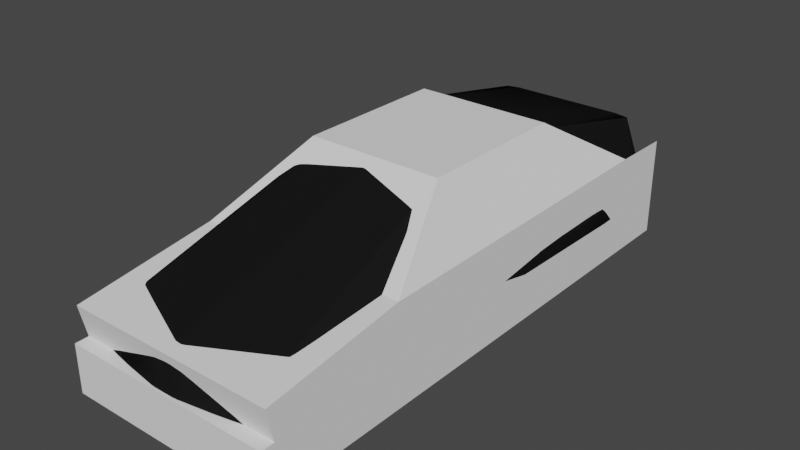 # Source: phys.blend  (saved by Blender 2.90.8; exported with 4.5.12 LTS)
import bpy
from mathutils import Matrix  # noqa: F401  (used for matrix-valued properties, if any)

bpy.ops.wm.read_factory_settings(use_empty=True)
scene = bpy.context.scene
scene.name = 'accent_black'

# ---- collections
col_ext_phys = bpy.data.collections.new('ext_phys'); scene.collection.children.link(col_ext_phys)
col_phys = bpy.data.collections.new('phys'); scene.collection.children.link(col_phys)

# ---- materials (node trees are filled in below, after node groups)
mat_phys = bpy.data.materials.new('phys')
mat_phys.use_transparent_shadow = False
mat_phys.diffuse_color = (0.01002, 0.01002, 0.01002, 1.0)
mat_phys.roughness = 0.5985

# ---- material node trees

# ---- world
world_world = bpy.data.worlds.new('World'); scene.world = world_world
world_world.use_nodes = True; world_world.node_tree.nodes.clear()
_N = world_world.node_tree.nodes; _L = world_world.node_tree.links
n0 = _N.new('ShaderNodeOutputWorld'); n0.name = 'World Output'; n0.location = (300, 300)
n1 = _N.new('ShaderNodeBackground'); n1.name = 'Background'; n1.location = (10, 300)
n1.inputs[0].default_value = (0.05088, 0.05088, 0.05088, 1.0)
_L.new(n1.outputs[0], n0.inputs[0])
n0.is_active_output = True
world_world.color = (0.05088, 0.05088, 0.05088)
world_world.use_sun_shadow = False
world_world.sun_shadow_jitter_overblur = 0.0

# ---- meshes
me_ext_phys = bpy.data.meshes.new('ext_phys')
me_ext_phys.from_pydata([(-21.53, 12.87, 44.36), (21.87, -12.46, 42.66), (21.64, -8.088, 43.43), (21.52, -6.603, 43.67), (21.61, -11.42, 43.22), (21.63, 12.59, 44.22), (21.52, 13.02, 44.39), (30.28, 6.021, 23.02), (12.62, 8.832, 46.38), (13.19, 9.732, 46.35), (-12.07, 8.759, 46.24), (-12.86, -5.402, 46.01), (22.44, 31.59, 42.24), (21.68, 16.95, 44.17), (21.59, 17.4, 44.3), (19.44, -15.52, 43.73), (19.07, -14.66, 43.93), (-18.95, -14.64, 44.14), (-17.86, -14.25, 44.48), (-19.49, -15.59, 43.67), (-19.34, -15.62, 43.72), (-21.69, 16.95, 44.17), (-1.021, 40.25, 44.11), (-21.57, 31.18, 43.98), (21.82, -13.82, 42.48), (21.41, -9.481, 43.66), (21.3, 14.07, 44.71), (21.26, -7.296, 43.92), (0.4853, -10.83, 46.81), (-0.4939, -10.87, 46.82), (22.43, 34.48, 41.88), (21.58, 31.28, 43.94), (21.26, 29.02, 44.66), (21.22, 28.28, 44.73), (21.4, 28.33, 44.48), (21.43, 29.08, 44.39), (-21.26, 29.02, 44.66), (-21.23, 28.28, 44.73), (-21.4, 28.33, 44.48), (-21.43, 29.08, 44.39), (-21.4, -9.533, 43.69), (-21.16, -2.259, 44.51), (-21.29, 14.16, 44.75), (-21.17, 22.23, 44.91), (-21.27, -11.46, 43.81), (17.0, 37.97, -0.2231), (17.47, 71.6, 1.164), (15.06, 79.73, 2.552), (18.23, 79.73, 2.552), (16.15, 79.94, 2.675), (15.79, 79.59, 2.452), (18.37, 79.25, 2.48), (17.53, 79.35, 2.452), (24.45, -81.94, 10.5), (-24.45, -81.94, 10.5), (-0.8196, -83.2, 20.98), (-4.646, -82.92, 21.04), (0.8168, -83.2, 20.98), (4.643, -82.92, 21.04), (16.98, -83.44, 9.323), (17.03, -83.46, 9.492), (16.87, -83.62, 10.75), (16.12, -83.73, 12.14), (5.517, -85.27, 12.31), (18.72, -83.21, 12.21), (4.294, -85.37, 12.76), (3.274, -85.46, 12.76), (-3.277, -85.46, 12.76), (-5.52, -85.27, 12.31), (-4.296, -85.37, 12.76), (-28.88, -79.36, 12.68), (-27.28, -81.34, 12.08), (-28.27, -80.27, 12.18), (-31.46, -68.82, 12.49), (-31.18, -70.59, 12.03), (-31.22, -70.54, 10.87), (-27.88, -80.89, 9.365), (-27.08, -81.37, 11.02), (-16.99, -83.44, 9.323), (-17.04, -83.46, 9.492), (-16.87, -83.62, 10.75), (-18.72, -83.21, 12.21), (-16.12, -83.73, 12.14), (31.22, -70.54, 10.87), (28.65, -79.34, 8.851), (27.88, -80.89, 9.365), (26.94, -81.28, 9.312), (28.88, -79.36, 12.68), (26.2, -81.6, 12.18), (27.08, -81.37, 11.02), (27.27, -81.34, 12.08), (28.26, -80.27, 12.18), (31.17, -70.59, 12.03), (31.46, -68.84, 12.46), (-26.21, -81.6, 12.18), (-26.94, -81.28, 9.312), (-28.65, -79.34, 8.851), (-26.8, -25.72, 32.05), (26.64, -25.45, 32.25), (27.97, 77.05, 23.28), (27.05, 74.14, 26.78), (28.34, 76.65, 23.5), (32.26, 35.97, 16.69), (32.26, 48.78, 17.29), (31.88, 55.22, 15.14), (16.29, -4.776, 45.67), (14.71, -5.522, 46.01), (-18.11, -12.17, 45.02), (-32.05, 60.56, 19.73), (-32.12, 60.13, 20.0), (-32.04, 55.96, 21.58), (-31.97, 55.42, 21.82), (-31.91, 55.9, 21.97), (-32.02, 60.16, 18.13), (26.79, -78.29, 19.23), (26.05, -78.66, 20.41), (25.43, -78.9, 21.0), (25.07, -79.06, 21.13), (21.05, 29.1, 44.81), (21.1, 29.39, 44.75), (-31.16, 62.5, 22.46), (-32.17, 54.08, 20.95), (-32.33, 54.75, 19.14), (-31.73, 60.73, 21.83), (-31.75, 60.14, 21.9), (-32.32, 55.29, 17.66), (-26.44, -75.34, 21.82), (-25.69, -74.07, 23.42), (-25.41, -77.7, 22.35), (-25.3, -78.4, 21.9), (-25.43, -78.9, 21.0), (-26.05, -78.66, 20.41), (-25.06, -79.03, 21.17), (-31.04, -60.88, 19.29), (-31.04, -53.01, 19.9), (21.08, 31.31, 44.5), (28.93, 75.43, 23.09), (29.08, 75.09, 22.81), (29.66, 74.13, 17.49), (31.14, 24.02, 4.832), (30.95, -52.99, 19.96), (30.87, -61.07, 19.36), (26.47, -75.48, 21.72), (25.28, -78.43, 21.87), (25.41, -77.55, 22.4), (-26.79, -78.29, 19.23), (-21.06, 29.1, 44.81), (-21.11, 29.39, 44.75), (-21.08, 31.31, 44.5), (-16.51, 33.04, 45.48), (-19.7, 32.95, 45.09), (12.06, 32.99, 45.74), (19.5, 32.82, 45.07), (-28.93, 75.43, 23.09), (-29.08, 75.09, 22.81), (-29.71, 74.11, 17.74), (-28.44, 76.61, 23.39), (-27.96, 76.99, 23.45), (-32.28, 37.35, 17.01), (-27.36, 75.96, 26.21), (-32.37, 50.87, 16.92), (-31.14, 24.02, 4.832), (-26.27, 21.77, 1.56), (-16.07, 81.33, 10.61), (-17.13, 81.14, 9.253), (-17.18, 81.16, 9.396), (-17.17, 81.28, 10.47), (-17.06, 81.3, 10.61), (17.17, 81.16, 9.396), (17.12, 81.14, 9.253), (16.09, 81.17, 9.256), (16.04, 81.2, 9.451), (17.05, 81.3, 10.61), (17.17, 81.28, 10.47), (15.81, 81.33, 10.47), (15.99, 81.34, 10.67), (17.82, 81.23, 10.55), (13.25, 81.21, 9.48), (27.33, 75.7, 2.943), (30.47, 58.99, 2.595), (26.68, 76.76, 3.348), (28.15, 74.95, 3.234), (32.02, 56.09, 12.47), (28.16, 79.62, 12.43), (-32.03, 56.09, 12.47), (-28.49, 77.47, 13.21), (-16.01, 81.18, 9.228), (-14.4, 81.32, 10.96), (-15.81, 81.33, 10.47), (-16.05, 81.34, 10.66), (-17.62, 81.25, 10.68), (-26.1, 80.27, 10.78), (28.1, 77.96, 8.511), (26.59, 79.49, 8.286), (-25.51, 76.72, 3.354), (-23.26, 77.18, 3.041), (-27.65, 75.61, 2.982), (-30.43, 58.99, 2.636), (-31.37, 59.25, 10.73), (26.03, 80.32, 10.85), (31.39, 59.23, 10.72), (16.59, -78.89, 22.74), (24.95, -77.68, 22.42), (-31.14, -69.84, 1.708), (-31.11, -69.81, 1.116), (4.893, -85.33, 9.111), (4.895, -85.47, 10.81), (4.954, -85.36, 9.22), (4.952, -85.46, 10.95), (-4.957, -85.33, 9.111), (-4.955, -85.47, 10.81), (-4.895, -85.36, 9.22), (-4.897, -85.46, 10.95), (-0.03216, -85.7, 9.111), (-0.03024, -85.84, 10.81), (0.0294, -85.74, 9.22), (0.02747, -85.84, 10.95), (31.11, -69.81, 1.116), (-17.11, -78.53, 22.82), (-24.87, -77.86, 22.36), (2.319, -81.66, 22.77), (16.96, -83.59, 10.59), (16.81, -83.62, 10.63), (15.8, -83.8, 10.63), (15.72, -83.81, 10.51), (15.67, -83.71, 9.531), (15.76, -83.67, 9.373), (-0.001389, -82.39, 2.513), (-16.96, -83.59, 10.59), (-16.81, -83.62, 10.63), (-15.8, -83.8, 10.63), (-15.73, -83.81, 10.51), (-15.68, -83.71, 9.531), (-15.76, -83.67, 9.373), (31.14, -69.84, 1.708), (-26.51, 79.62, 8.336), (-27.92, 78.06, 8.379), (-0.4855, -81.76, 22.82), (0.6392, -81.75, 22.83), (-30.6, -69.36, 0.5024), (-24.63, -76.09, 0.3116), (-22.08, -79.83, 0.3535), (-28.66, -78.1, 0.338), (-29.8, -73.47, 0.2939), (17.65, 79.81, 35.31), (18.39, 79.81, 35.11), (-18.39, 79.87, 35.19), (-17.65, 79.78, 35.3), (22.03, -76.23, 0.3157), (-22.08, 79.38, 35.06), (30.6, -69.36, 0.5024), (22.08, 79.38, 35.06), (-30.15, -73.12, 0.388), (-21.68, -80.12, 0.4567), (-27.6, -79.86, 0.4512), (29.8, -73.47, 0.2939), (28.66, -78.1, 0.3381), (24.89, -79.89, 0.3555), (21.71, -80.14, 0.4456), (27.6, -79.86, 0.4512), (30.15, -73.12, 0.388), (0.3997, -79.26, 23.98), (1.569, -80.25, 23.59), (1.244, -80.33, 23.58), (1.023, -79.38, 23.91), (-1.42, -80.77, 23.35), (-1.351, -80.18, 23.62), (-0.9813, -79.4, 23.9), (-28.74, 76.42, 20.79), (28.76, 76.38, 20.83)], [], [(10, 11, 29, 8), (32, 33, 34, 35), (244, 251, 245), (61, 62, 223, 222), (206, 207, 208), (62, 208, 207, 223), (47, 49, 50, 195), (100, 30, 137, 136), (42, 43, 21, 0), (71, 77, 94), (254, 95, 77, 76), (88, 89, 90), (132, 130, 71, 94), (113, 109, 108), (132, 129, 130), (208, 66, 214, 206), (169, 48, 49, 170), (241, 253, 254), (99, 183, 199, 251), (143, 117, 116), (86, 259, 85, 89), (233, 78, 254, 209), (195, 194, 235, 164), (110, 111, 112), (126, 128, 127), (83, 92, 93, 87), (75, 74, 73), (195, 196, 194), (155, 113, 108, 109), (226, 59, 60, 224), (33, 118, 26, 14), (216, 214, 66, 67), (118, 9, 8, 106), (93, 92, 83), (214, 210, 211, 215), (55, 237, 56), (175, 187, 246, 244), (238, 265, 237), (115, 91, 87, 114), (93, 83, 234, 102), (189, 167, 246, 187), (260, 256, 248, 255), (46, 45, 197, 196), (9, 151, 8), (246, 190, 191, 249), (220, 201, 202, 262), (171, 174, 173, 168), (73, 122, 158, 160), (186, 165, 166, 188), (101, 136, 137, 269), (174, 188, 175), (26, 105, 27, 3), (189, 187, 175), (163, 167, 189), (143, 202, 201, 220), (29, 11, 107, 18), (159, 153, 123, 120), (112, 124, 109, 110), (257, 241, 240, 256), (76, 96, 242, 254), (168, 199, 169), (261, 28, 29, 267), (64, 62, 61, 88), (156, 157, 191, 185), (48, 51, 46, 52), (60, 59, 259, 86), (174, 171, 177, 188), (10, 43, 107, 11), (182, 139, 179, 200), (207, 205, 259, 226), (8, 29, 28, 106), (103, 104, 137), (12, 7, 103), (19, 44, 127, 20), (167, 166, 190, 246), (38, 39, 112, 21), (158, 122, 160), (70, 75, 203, 252), (131, 145, 70, 72), (141, 114, 87, 93), (144, 115, 114, 142), (176, 173, 172, 245), (222, 223, 221, 61), (109, 113, 184, 125), (58, 220, 238, 57), (263, 261, 267, 266), (71, 72, 76, 77), (109, 125, 122), (178, 179, 45, 46), (113, 198, 184), (79, 95, 254, 78), (91, 90, 89, 85), (59, 226, 259), (161, 204, 184), (166, 165, 191, 190), (260, 255, 250, 217), (252, 203, 204), (149, 247, 249, 150), (41, 0, 97, 40), (206, 214, 215, 207), (214, 216, 67, 212), (171, 168, 169, 170), (242, 252, 243, 240), (10, 149, 150, 43), (22, 244, 247, 149), (243, 239, 197, 162), (156, 153, 159, 249), (147, 146, 150, 148), (101, 269, 183, 99), (145, 126, 133), (258, 227, 254, 253), (56, 237, 129, 132), (143, 116, 115, 144), (243, 252, 204, 239), (68, 69, 82), (111, 110, 134, 97), (228, 54, 95, 79), (97, 134, 133), (209, 213, 215, 211), (241, 254, 242, 240), (23, 148, 249, 124), (124, 123, 109), (157, 156, 249, 191), (199, 193, 48, 169), (103, 102, 182, 104), (32, 35, 31, 135), (264, 262, 28, 261), (262, 202, 15, 28), (54, 94, 77, 95), (2, 25, 15, 4), (87, 260, 234, 83), (204, 203, 160, 184), (137, 104, 182, 138), (37, 38, 21, 43), (243, 162, 45, 255), (101, 99, 251), (236, 196, 197, 198), (268, 185, 155, 154), (45, 162, 197), (140, 102, 103, 7), (50, 46, 196, 195), (16, 106, 28, 15), (87, 84, 256, 260), (85, 84, 87, 91), (49, 47, 195, 164), (12, 103, 137, 30), (26, 118, 106, 105), (258, 253, 241, 257), (31, 12, 30), (183, 192, 193, 199), (183, 269, 137, 138), (34, 13, 12), (81, 82, 132, 94), (170, 49, 177, 171), (225, 224, 207, 226), (98, 140, 7), (173, 174, 175, 172), (5, 2, 98, 13), (141, 142, 114), (220, 262, 263, 238), (1, 98, 2, 4), (48, 52, 50, 49), (0, 21, 97), (144, 24, 15, 202), (127, 44, 133, 126), (248, 240, 243, 255), (40, 97, 133, 44), (1, 4, 15, 24), (223, 224, 60, 221), (215, 213, 205, 207), (105, 106, 16, 27), (112, 111, 97, 21), (63, 65, 66, 208), (153, 154, 123), (118, 152, 151, 9), (192, 181, 180, 193), (39, 23, 124, 112), (18, 17, 128, 219), (185, 236, 155), (224, 225, 226), (146, 37, 43, 150), (128, 126, 145, 131), (125, 184, 160, 122), (224, 223, 207), (154, 155, 109, 123), (212, 67, 69, 68), (143, 220, 58, 117), (13, 14, 26, 6), (250, 255, 45), (138, 200, 179, 181), (212, 210, 214), (156, 268, 154, 153), (249, 120, 123, 124), (230, 229, 79, 231), (85, 259, 256, 84), (262, 264, 261, 263), (138, 181, 192, 183), (212, 68, 82, 210), (144, 142, 24), (90, 91, 115, 116), (146, 147, 36, 37), (35, 34, 12, 31), (75, 73, 160, 203), (129, 219, 128), (117, 88, 90, 116), (143, 144, 202), (24, 142, 141, 1), (259, 227, 258, 257), (237, 265, 219, 129), (3, 6, 26), (135, 31, 251, 152), (217, 250, 45, 179), (134, 110, 121, 133), (42, 0, 41), (119, 32, 135), (17, 20, 127, 128), (164, 235, 191, 165), (163, 189, 175, 188), (197, 239, 204, 161), (61, 221, 53, 88), (6, 5, 13), (57, 238, 237, 55), (186, 49, 164, 165), (62, 65, 63, 208), (119, 135, 152, 118), (159, 120, 249), (81, 94, 80, 82), (80, 94, 54, 228), (148, 150, 249), (42, 41, 107, 43), (152, 251, 244, 151), (55, 67, 66, 57), (139, 182, 217, 179), (80, 229, 230, 82), (156, 185, 268), (71, 130, 131, 72), (74, 75, 70, 73), (218, 219, 265, 266), (210, 82, 230, 211), (211, 232, 233, 209), (107, 41, 40, 44), (247, 244, 246, 249), (50, 52, 46), (98, 7, 12, 13), (51, 178, 46), (238, 263, 266, 265), (197, 161, 184, 198), (178, 180, 181, 179), (228, 79, 229, 80), (248, 256, 240), (178, 51, 48, 180), (141, 93, 102, 140), (22, 149, 151, 244), (234, 217, 182, 102), (98, 1, 141, 140), (79, 78, 233, 232), (53, 221, 60, 86), (62, 117, 58, 65), (76, 72, 70, 96), (30, 100, 251, 31), (213, 209, 254, 227), (218, 18, 219), (67, 55, 56, 69), (177, 49, 186, 188), (266, 267, 29), (151, 149, 10, 8), (231, 232, 211, 230), (133, 121, 122, 73), (53, 86, 89, 88), (245, 172, 175, 244), (242, 96, 70, 252), (168, 173, 176, 199), (36, 147, 148), (3, 27, 25, 2), (32, 119, 118, 33), (176, 245, 251, 199), (2, 5, 6, 3), (266, 29, 18, 218), (129, 128, 131, 130), (155, 236, 198, 113), (193, 180, 48), (188, 166, 167, 163), (138, 182, 200), (36, 148, 23, 39), (27, 16, 15, 25), (259, 205, 213, 227), (234, 260, 217), (136, 101, 251, 100), (38, 37, 36, 39), (259, 257, 256), (33, 14, 13, 34), (235, 194, 196, 236), (107, 44, 17, 18), (110, 109, 122, 121), (185, 191, 235, 236), (232, 231, 79), (82, 69, 56, 132), (19, 20, 17, 44), (62, 64, 88, 117), (70, 145, 133, 73), (65, 58, 57, 66)])
me_ext_phys.polygons.foreach_set('use_smooth', [1, 1, 1, 0, 1, 0, 1, 0, 1, 1, 1, 1, 1, 1, 1, 0, 0, 1, 0, 1, 1, 0, 1, 1, 1, 1, 1, 1, 1, 1, 0, 1, 1, 1, 1, 1, 0, 1, 1, 1, 0, 1, 0, 1, 1, 1, 1, 0, 1, 1, 0, 1, 1, 1, 1, 0, 0, 1, 1, 1, 1, 0, 1, 1, 1, 1, 1, 1, 0, 1, 0, 1, 0, 0, 1, 1, 1, 0, 1, 0, 1, 1, 1, 1, 1, 1, 1, 1, 1, 1, 0, 1, 0, 0, 1, 1, 1, 1, 0, 1, 1, 1, 1, 1, 1, 0, 1, 1, 0, 1, 1, 0, 1, 1, 1, 1, 0, 1, 1, 1, 0, 1, 1, 1, 1, 1, 0, 0, 1, 1, 0, 1, 0, 1, 0, 1, 1, 0, 0, 1, 0, 0, 0, 1, 0, 0, 0, 1, 1, 1, 0, 1, 1, 0, 1, 0, 0, 1, 1, 1, 1, 1, 0, 0, 0, 1, 1, 1, 1, 1, 1, 1, 1, 1, 0, 1, 0, 1, 0, 1, 0, 1, 1, 1, 0, 0, 0, 1, 0, 0, 1, 1, 1, 1, 0, 1, 0, 1, 1, 1, 1, 1, 1, 1, 1, 1, 1, 1, 1, 1, 0, 0, 0, 1, 1, 0, 1, 0, 0, 0, 1, 1, 0, 1, 1, 0, 1, 0, 0, 1, 1, 0, 0, 1, 0, 1, 1, 1, 0, 1, 1, 1, 0, 0, 0, 1, 0, 1, 1, 1, 1, 1, 1, 1, 0, 1, 0, 0, 1, 0, 0, 1, 1, 0, 1, 1, 1, 1, 1, 0, 0, 1, 1, 1, 1, 1, 1, 0, 1, 1, 0, 1, 1, 0, 1, 0, 1, 1, 1, 1, 1, 1, 1, 1, 1, 1, 0, 1, 1, 0, 0])
_k = set([(5, 6), (13, 14), (17, 18), (32, 35), (33, 34), (36, 39), (37, 38), (99, 101), (102, 103), (103, 104), (111, 112), (114, 115), (115, 116), (116, 117), (117, 143), (118, 119), (127, 128), (128, 129), (129, 132), (130, 131), (130, 132), (131, 145), (133, 134), (136, 137), (140, 141), (143, 144), (146, 147), (153, 154), (156, 157), (158, 160), (178, 179), (180, 181), (195, 196), (196, 197), (203, 204), (205, 207), (206, 208), (207, 208), (209, 211), (210, 212), (213, 215), (214, 216), (217, 234), (237, 238), (240, 248), (241, 257), (243, 252), (244, 245), (255, 260), (256, 257)])
me_ext_phys.attributes.new('sharp_edge', 'BOOLEAN', 'EDGE').data.foreach_set('value', [ (min(e.vertices), max(e.vertices)) in _k for e in me_ext_phys.edges])
_uv = me_ext_phys.uv_layers.new(name='UVMap')
_uv.uv.foreach_set('vector', [0.5778, 1.702, 0.7191, 1.688, 0.0, 0.0, 0.566, 1.704, -2.328, 1.833, -2.301, 1.835, -2.3, 1.827, -2.327, 1.825, 0.5251, 1.99, 0.5303, 1.976, 0.5213, 1.991, 0.0, 0.0, 0.0, 0.0, 0.2329, 1.056, 0.2402, 1.056, 0.1633, 1.042, 0.1629, 1.054, 0.1629, 1.042, 0.0, 0.0, 0.1629, 1.042, 0.1629, 1.054, 0.2329, 1.056, 0.3014, 1.517, 0.0, 0.0, 0.3481, 1.517, 0.0, 0.0, 0.0, 0.0, 0.0, 0.0, 0.9235, 1.77, 0.9249, 1.771, -1.913, 1.837, -2.152, 1.841, 0.0, 0.0, 0.0, 0.0, 0.4104, 1.014, 0.4103, 1.02, 0.4063, 1.013, 0.8609, 1.144, 0.4089, 1.031, 0.4103, 1.02, 0.4152, 1.031, 0.0933, 1.013, 0.0893, 1.02, 0.0892, 1.014, 0.9337, 1.975, 0.9326, 1.972, 0.4104, 1.014, 0.4063, 1.013, 0.0225, 1.88, 0.0212, 1.892, 0.0208, 1.89, 0.9337, 1.975, 0.9269, 1.977, 0.9326, 1.972, 0.1629, 1.042, 0.0, 0.0, 0.1816, 1.042, 0.1633, 1.042, 0.411, 1.127, 0.0, 0.0, 0.0, 0.0, 0.4183, 1.127, 0.8446, 1.131, 0.8429, 1.134, 0.8609, 1.144, 0.9354, 1.775, 0.0, 0.0, 0.0, 0.0, 0.5303, 1.976, 0.0291, 1.783, 0.0224, 1.78, 0.0235, 1.778, 0.0907, 1.03, 0.0, 0.0, 0.0845, 1.031, 0.0893, 1.02, 0.0, 0.0, 0.0, 0.0, 0.8609, 1.144, 0.0, 0.0, 0.4815, 1.104, 0.4852, 1.107, 0.4805, 1.151, 0.4297, 1.127, 0.0506, 1.902, 0.051, 1.903, 0.0494, 1.904, 0.9217, 1.974, 0.9236, 1.978, 0.903, 1.981, 0.0137, 1.024, 0.0112, 1.018, 0.0027, 1.015, 0.0794, 1.01, 0.486, 1.024, 0.4884, 1.018, 0.4969, 1.015, 0.4815, 1.104, 0.4852, 1.105, 0.4852, 1.107, 0.0, 0.0, 0.0225, 1.88, 0.0208, 1.89, 0.0212, 1.892, 0.0, 0.0, 0.151, 1.028, 0.0, 0.0, 0.2327, 1.056, 0.0, 0.0, 0.0, 0.0, 0.0, 0.0, 0.5345, 1.644, 0.1812, 1.042, 0.1816, 1.042, 0.0, 0.0, 0.0, 0.0, 0.0, 0.0, 0.3078, 1.49, 0.566, 1.704, 0.4124, 1.495, 0.0027, 1.015, 0.0112, 1.018, 0.0137, 1.024, 0.1816, 1.042, 0.1724, 1.054, 0.0, 0.0, 0.1812, 1.055, 0.4511, 1.941, 0.0, 0.0, 0.0808, 1.952, 0.0, 0.0, 0.4104, 1.167, 0.005, 1.841, 0.5251, 1.99, 0.8071, 1.413, 0.1624, 1.503, 0.4368, 1.178, 0.0252, 1.773, 0.0838, 1.013, 0.0, 0.0, 0.0263, 1.762, 0.0027, 1.015, 0.0137, 1.024, 0.0, 0.0, 0.0, 0.0, 0.0, 0.0, 0.4297, 1.135, 0.005, 1.841, 0.4104, 1.167, 0.8938, 1.432, 0.802, 1.352, 0.7334, 1.423, 0.897, 1.431, 0.0, 0.0, 0.0, 0.0, 0.6302, 1.138, 0.6508, 1.019, 0.3078, 1.49, 0.0, 0.0, 0.566, 1.704, 0.5213, 1.991, 0.4217, 1.164, 0.0, 0.0, 0.5303, 1.976, 0.8079, 1.414, 0.7891, 1.527, 0.7844, 1.556, 0.0, 0.0, 0.4186, 1.128, 0.2294, 1.163, 0.4108, 1.135, 0.4107, 1.128, 0.0, 0.0, 0.1476, 1.931, 0.2578, 1.912, 0.1779, 1.916, 0.0, 0.0, 0.4299, 1.128, 0.4299, 1.135, 0.0, 0.0, 0.9333, 1.774, 0.9249, 1.771, 0.9235, 1.77, 0.0, 0.0, 0.0, 0.0, 0.0, 0.0, 0.0, 0.0, 0.0, 0.0, 0.4214, 1.502, -1.216, 1.812, 0.7459, 1.621, 0.4141, 1.164, 0.4104, 1.167, 0.0, 0.0, 0.4223, 1.135, 0.4297, 1.135, 0.0, 0.0, 0.0291, 1.783, 0.7844, 1.556, 0.7891, 1.527, 0.8079, 1.414, 0.0, 0.0, 0.0, 0.0, 0.4466, 1.303, 0.7904, 1.64, 0.0, 0.0, 0.0, 0.0, 0.117, 1.948, 0.0963, 1.956, 0.0494, 1.904, 0.1188, 1.948, 0.0, 0.0, 0.0506, 1.902, 0.7516, 1.315, 0.7523, 1.537, 0.7341, 1.645, 0.8579, 1.279, 0.4152, 1.031, 0.4196, 1.035, 0.8952, 1.174, 0.8609, 1.144, 0.4107, 1.128, 0.0, 0.0, 0.411, 1.127, 0.7201, 1.961, 0.0, 0.0, 0.0, 0.0, 0.3026, 1.893, 0.142, 1.011, 0.1459, 1.012, 0.0, 0.0, 0.0933, 1.013, 0.0228, 1.969, 0.0207, 1.969, 0.4823, 1.166, 0.0, 0.0, 0.2936, 1.517, 0.2936, 1.517, 0.0, 0.0, 0.247, 1.517, 0.1506, 1.028, 0.151, 1.028, 0.0, 0.0, 0.0907, 1.03, 0.2294, 1.163, 0.4186, 1.128, 0.229, 1.156, 0.0, 0.0, 0.5778, 1.702, 0.0, 0.0, 0.4466, 1.303, 0.0, 0.0, 0.0191, 1.153, 0.0, 0.0, 0.0488, 1.062, 0.0291, 1.118, 0.1633, 1.055, 0.1633, 1.054, 0.0, 0.0, 0.0, 0.0, 0.0, 0.0, 0.0, 0.0, 0.0, 0.0, 0.0, 0.0, 0.7782, 1.722, 0.7988, 1.71, 0.9235, 1.77, 0.0, 0.0, 0.0, 0.0, 0.0, 0.0, 0.7956, 1.626, 0.0, 0.0, 0.903, 1.981, 0.797, 1.624, 0.4297, 1.135, 0.4299, 1.135, 0.4217, 1.164, 0.5213, 1.991, -2.3, 1.827, -2.327, 1.825, 0.0, 0.0, 0.0, 0.0, 0.2578, 1.912, 0.1476, 1.931, 0.1779, 1.916, 0.0, 0.0, 0.0, 0.0, 0.0501, 1.275, 0.0, 0.0, 0.9309, 1.967, 0.9298, 1.957, 0.4202, 1.01, 0.4159, 1.013, 0.0, 0.0, 0.0263, 1.762, 0.1571, 1.084, 0.0964, 1.044, 0.0325, 1.784, 0.0252, 1.773, 0.0263, 1.762, 0.0344, 1.78, 0.2208, 1.163, 0.4108, 1.135, 0.411, 1.135, 0.5213, 1.991, 0.2402, 1.056, 0.2329, 1.056, 0.2404, 1.056, 0.0, 0.0, 0.0212, 1.892, 0.0225, 1.88, 0.0, 0.0, 0.1444, 1.922, 0.9192, 1.952, 0.8079, 1.414, 0.8071, 1.413, 0.0, 0.0, 0.9846, 1.655, 0.7201, 1.961, 0.3026, 1.893, 0.1682, 1.649, 0.4104, 1.014, 0.4159, 1.013, 0.4152, 1.031, 0.4103, 1.02, 0.0, 0.0, 0.1444, 1.922, 0.1476, 1.931, 0.1578, 1.104, 0.0, 0.0, 0.0, 0.0, 0.0, 0.0, 0.0225, 1.88, 0.6138, 1.118, 0.6235, 1.153, 0.349, 1.028, 0.4089, 1.031, 0.8609, 1.144, 0.3486, 1.028, 0.0838, 1.013, 0.0892, 1.014, 0.0893, 1.02, 0.0845, 1.031, 0.151, 1.028, 0.0, 0.0, 0.0, 0.0, 0.0, 0.0, 0.0, 0.0, 0.0, 0.0, 0.4299, 1.135, 0.4299, 1.128, 0.4823, 1.166, 0.4217, 1.164, 0.8938, 1.432, 0.897, 1.431, 0.0, 0.0, 0.0, 0.0, 0.0, 0.0, 0.0501, 1.275, 0.049, 1.273, 0.1674, 1.303, 0.5251, 1.99, 0.0, 0.0, 0.1686, 1.296, -1.393, 1.83, 0.0, 0.0, 0.0, 0.0, -1.218, 1.805, 0.1633, 1.042, 0.1816, 1.042, 0.1812, 1.055, 0.0, 0.0, 0.1816, 1.042, 0.1812, 1.042, 0.0, 0.0, 0.1728, 1.054, 0.4186, 1.128, 0.4107, 1.128, 0.411, 1.127, 0.4183, 1.127, 0.8952, 1.174, 0.9311, 1.327, 0.8493, 1.721, 0.7341, 1.645, 0.5778, 1.702, 0.1674, 1.303, 0.0, 0.0, 0.0, 0.0, 0.0, 0.0, 0.0, 0.0, 0.5251, 1.99, 0.1674, 1.303, 0.0, 0.0, 0.0, 0.0, 0.6302, 1.138, 0.0, 0.0, 0.0228, 1.969, 0.0312, 1.965, 0.029, 1.989, 0.5303, 1.976, 0.0993, 1.535, 0.0994, 1.535, 0.0, 0.0, 0.0, 0.0, 0.9333, 1.774, 0.0, 0.0, 0.0, 0.0, 0.9354, 1.775, 0.9298, 1.957, 0.9217, 1.974, 0.8235, 1.934, 0.8055, 1.239, 0.0, 0.0, 0.8609, 1.144, 0.8429, 1.134, 0.0808, 1.952, 0.0, 0.0, 0.9269, 1.977, 0.9337, 1.975, 0.0291, 1.783, 0.0235, 1.778, 0.0252, 1.773, 0.0325, 1.784, 0.9343, 1.326, 0.0, 0.0, 0.0, 0.0, 0.0, 0.0, 0.2758, 1.007, 0.2749, 1.003, 0.3537, 1.012, 0.051, 1.903, 0.0506, 1.902, 0.7844, 1.934, 0.0, 0.0, 0.2209, 1.056, 0.0, 0.0, 0.4089, 1.031, 0.349, 1.028, 0.0, 0.0, 0.7844, 1.934, 0.8235, 1.934, 0.1724, 1.042, 0.0, 0.0, 0.1812, 1.055, 0.0, 0.0, 0.8446, 1.131, 0.8609, 1.144, 0.8027, 1.574, 0.7341, 1.645, 0.0, 0.0, 0.0, 0.0, 0.0, 0.0, 0.1188, 1.948, 0.1188, 1.948, 0.117, 1.948, 0.0, 0.0, 0.0207, 1.969, 0.0228, 1.969, 0.5303, 1.976, 0.0, 0.0, 0.1605, 1.166, 0.1623, 1.151, 0.0, 0.0, 0.411, 1.127, 0.7782, 1.722, 0.6982, 1.718, 0.0191, 1.153, 0.7988, 1.71, -2.328, 1.833, -2.327, 1.825, 0.0, 0.0, 0.0, 0.0, 0.8611, 1.899, 0.0, 0.0, 0.0, 0.0, 0.7201, 1.961, 0.0, 0.0, 0.0, 0.0, 0.7956, 1.626, 0.0, 0.0, 0.0, 0.0, 0.4063, 1.013, 0.4103, 1.02, 0.4089, 1.031, 0.7456, 1.617, 0.0, 0.0, 0.0, 0.0, 0.0, 0.0, 0.0, 0.0, 0.0, 0.0, 0.0, 0.0, 0.0137, 1.024, 0.049, 1.273, 0.0501, 1.275, 0.1779, 1.916, 0.0, 0.0, 0.9235, 1.77, 0.7988, 1.71, 0.0191, 1.153, 0.0, 0.0, -2.301, 1.835, 0.0, 0.0, 0.0, 0.0, -2.152, 1.841, 0.0, 0.0, 0.0, 0.0, 0.0, 0.0, 0.0, 0.0, 0.9333, 1.774, 0.9354, 1.775, 0.0, 0.0, 0.4852, 1.15, 0.6508, 1.019, 0.5942, 1.063, 0.6138, 1.118, 0.0, 0.0, 0.0, 0.0, 0.0, 0.0, 0.0, 0.0, 0.0, 0.0, 0.0, 0.0, 0.6302, 1.138, 0.0, 0.0, 0.6982, 1.718, 0.0, 0.0, 0.0, 0.0, 0.3481, 1.517, 0.0, 0.0, 0.6508, 1.019, 0.6543, 1.016, 0.7953, 1.625, 0.0, 0.0, 0.0, 0.0, 0.7956, 1.626, 0.0794, 1.01, 0.0801, 1.035, 0.8579, 1.279, 0.8938, 1.432, 0.0845, 1.031, 0.0801, 1.035, 0.0794, 1.01, 0.0838, 1.013, 0.0, 0.0, 0.0, 0.0, 0.0, 0.0, 0.4297, 1.127, 0.0, 0.0, 0.0, 0.0, 0.9235, 1.77, 0.0, 0.0, 0.0, 0.0, 0.0, 0.0, 0.4124, 1.495, 0.4214, 1.502, 0.8055, 1.239, 0.8429, 1.134, 0.8446, 1.131, 0.7516, 1.315, -2.384, 1.816, 0.0, 0.0, 0.0, 0.0, 0.0, 0.0, 0.1577, 1.149, 0.1623, 1.151, 0.1605, 1.166, 0.0, 0.0, 0.0, 0.0, 0.0, 0.0, 0.0, 0.0, -2.3, 1.827, 0.5348, 1.639, 0.3765, 1.606, 0.3576, 1.011, 0.3537, 1.012, 0.0, 0.0, 0.4063, 1.013, 0.4183, 1.127, 0.0, 0.0, 0.0, 0.0, 0.4186, 1.128, 0.2326, 1.049, 0.2327, 1.056, 0.0, 0.0, 0.0, 0.0, 0.0, 0.0, 0.0, 0.0, 0.0, 0.0, 0.4108, 1.135, 0.0, 0.0, 0.0, 0.0, 0.411, 1.135, 0.5367, 1.639, 0.7456, 1.617, 0.0, 0.0, 0.5348, 1.639, 0.1326, 1.74, 0.0344, 1.78, 0.0263, 1.762, 0.8079, 1.414, 0.0, 0.0, 0.9846, 1.655, 0.739, 1.181, 0.7697, 1.598, 0.0, 0.0, 0.7456, 1.617, 0.7614, 1.613, 0.2936, 1.517, 0.247, 1.517, 0.3481, 1.517, 0.3448, 1.517, 0.0, 0.0, 0.0, 0.0, 0.0, 0.0, 0.0, 0.0, 0.0, 0.0, 0.7956, 1.626, 0.0, 0.0, 0.903, 1.981, 0.0, 0.0, 0.8235, 1.934, 0.9217, 1.974, 0.7334, 1.423, 0.7341, 1.645, 0.8493, 1.721, 0.0, 0.0, -1.218, 1.805, 0.0, 0.0, 0.8235, 1.934, 0.0, 0.0, 0.7697, 1.598, 0.0, 0.0, 0.0, 0.0, 0.0, 0.0, 0.2329, 1.056, 0.2327, 1.056, 0.0, 0.0, 0.0, 0.0, 0.1812, 1.055, 0.1816, 1.055, 0.1633, 1.054, 0.1633, 1.055, 0.4214, 1.502, 0.4124, 1.495, 0.7953, 1.625, -1.216, 1.812, 0.1443, 1.947, 0.1455, 1.946, 0.0, 0.0, 0.0, 0.0, 0.2238, 1.007, 0.0, 0.0, 0.0, 0.0, 0.1629, 1.042, 0.0312, 1.965, 0.0326, 1.964, 0.117, 1.948, 0.0, 0.0, 0.1698, 1.525, 0.1675, 1.503, 0.3078, 1.49, 0.1577, 1.149, 0.1534, 1.107, 0.0, 0.0, 0.1623, 1.151, -2.327, 1.825, 0.0, 0.0, 0.1188, 1.948, 0.0494, 1.904, 0.7904, 1.64, 0.4614, 1.299, 0.9236, 1.978, 0.0, 0.0, 0.0, 0.0, 0.4852, 1.15, 0.0, 0.0, 0.2327, 1.056, 0.2326, 1.049, 0.2328, 1.049, 0.0, 0.0, 0.0, 0.0, 0.0, 0.0, 0.0, 0.0, 0.9236, 1.978, 0.9217, 1.974, 0.9298, 1.957, 0.9309, 1.967, 0.1444, 1.922, 0.0, 0.0, 0.1779, 1.916, 0.1476, 1.931, 0.2327, 1.056, 0.2329, 1.056, 0.0, 0.0, 0.0, 0.0, 0.0, 0.0, 0.0, 0.0, 0.117, 1.948, 0.1728, 1.054, 0.0, 0.0, 0.2749, 1.003, 0.2758, 1.007, 0.0291, 1.783, 0.8079, 1.414, 0.9192, 1.952, 0.0224, 1.78, 0.5348, 1.639, 0.5345, 1.644, 0.0, 0.0, 0.0, 0.0, 0.0, 0.0, 0.0, 0.0, 0.0, 0.0, 0.0, 0.0, 0.0291, 1.118, 0.0488, 1.062, 0.1534, 1.107, 0.1728, 1.054, 0.1724, 1.054, 0.1816, 1.042, 0.0228, 1.969, 0.0, 0.0, 0.0326, 1.964, 0.0312, 1.965, 0.0, 0.0, 0.0963, 1.956, 0.117, 1.948, 0.1188, 1.948, 0.2283, 1.057, 0.2211, 1.057, 0.0, 0.0, 0.2285, 1.056, 0.0845, 1.031, 0.0, 0.0, 0.8579, 1.279, 0.0801, 1.035, 0.0, 0.0, 0.8611, 1.899, 0.7201, 1.961, 0.9846, 1.655, 0.0, 0.0, 0.1534, 1.107, 0.1577, 1.149, 0.0, 0.0, 0.1728, 1.054, 0.2758, 1.007, 0.0, 0.0, 0.1724, 1.054, 0.0325, 1.784, 0.0344, 1.78, 0.0, 0.0, 0.0892, 1.014, 0.0838, 1.013, 0.0252, 1.773, 0.0235, 1.778, 0.0994, 1.535, 0.0993, 1.535, -2.328, 1.833, 0.0, 0.0, -2.327, 1.825, -2.3, 1.827, 0.0, 0.0, -2.384, 1.816, 0.486, 1.024, 0.0, 0.0, 0.1779, 1.916, 0.0501, 1.275, 0.9269, 1.977, 0.0, 0.0, 0.9236, 1.978, 0.0224, 1.78, 0.0933, 1.013, 0.0, 0.0, 0.0235, 1.778, 0.0291, 1.783, 0.0325, 1.784, 0.0, 0.0, 0.0, 0.0, 0.0344, 1.78, 0.1326, 1.74, 0.0, 0.0, 0.8236, 1.25, 0.0, 0.0, 0.8055, 1.239, 0.8073, 1.237, 0.4368, 1.178, 0.1624, 1.503, 0.0, 0.0, 0.9269, 1.977, 0.7459, 1.621, 0.5365, 1.644, 0.0, 0.0, 0.0, 0.0, 0.0, 0.0, 0.5303, 1.976, 0.1698, 1.525, 0.0, 0.0, 0.0, 0.0, 0.0, 0.0, 0.0, 0.0, 0.7844, 1.934, 0.0506, 1.902, 0.1478, 1.944, 0.0, 0.0, -1.913, 1.837, 0.0, 0.0, -1.393, 1.83, 0.0431, 1.535, -2.328, 1.833, 0.0529, 1.524, 0.0, 0.0, 0.0, 0.0, 0.903, 1.981, 0.9236, 1.978, 0.4297, 1.127, 0.4805, 1.151, 0.4823, 1.166, 0.4299, 1.128, 0.0, 0.0, 0.0, 0.0, 0.0, 0.0, 0.0, 0.0, 0.5942, 1.063, 0.0, 0.0, 0.0, 0.0, 0.0, 0.0, 0.0, 0.0, 0.0, 0.0, 0.0, 0.0, 0.0933, 1.013, 0.5365, 1.644, 0.5367, 1.639, 0.0, 0.0, 0.0, 0.0, 0.8071, 1.413, 0.0, 0.0, 0.4511, 1.941, 0.0, 0.0, 0.0, 0.0, 0.4297, 1.127, 0.4299, 1.128, 0.1459, 1.012, 0.0, 0.0, 0.2238, 1.007, 0.1629, 1.042, 0.0431, 1.535, 0.0, 0.0, 0.1698, 1.525, 0.0, 0.0, 0.0, 0.0, 0.0963, 1.956, 0.0, 0.0, 0.3576, 1.011, 0.4063, 1.013, 0.0, 0.0, 0.3537, 1.012, 0.0, 0.0, 0.4063, 1.013, 0.0, 0.0, 0.2209, 1.056, 0.0, 0.0, 0.0, 0.0, 0.0, 0.0, -1.913, 1.837, -1.393, 1.83, 0.4466, 1.303, -2.152, 1.841, 0.1698, 1.525, 0.5303, 1.976, 0.5251, 1.99, 0.0, 0.0, 0.4511, 1.941, 0.0, 0.0, 0.0, 0.0, 0.0, 0.0, 0.0, 0.0, 0.0191, 1.153, 0.0, 0.0, 0.0488, 1.062, 0.0, 0.0, 0.2211, 1.057, 0.0, 0.0, 0.0, 0.0, 0.0228, 1.969, 0.0, 0.0, 0.0, 0.0, 0.4104, 1.014, 0.9326, 1.972, 0.0, 0.0, 0.4159, 1.013, 0.4884, 1.018, 0.486, 1.024, 0.4202, 1.01, 0.4969, 1.015, 0.0, 0.0, 0.7844, 1.264, 0.1624, 1.503, 0.1682, 1.649, 0.1724, 1.054, 0.0, 0.0, 0.0, 0.0, 0.1728, 1.042, 0.1728, 1.042, 0.2286, 1.049, 0.0, 0.0, 0.0, 0.0, 0.4466, 1.303, -1.393, 1.83, -1.218, 1.805, -1.216, 1.812, 0.0049, 1.837, 0.0049, 1.837, 0.5213, 1.991, 0.5303, 1.976, 0.3481, 1.517, 0.0, 0.0, 0.0, 0.0, 0.0, 0.0, 0.0, 0.0, 0.3765, 1.606, 0.5348, 1.639, 0.2936, 1.517, 0.0, 0.0, 0.0, 0.0, 0.739, 1.181, 0.9846, 1.655, 0.1682, 1.649, 0.1624, 1.503, 0.5942, 1.063, 0.0, 0.0, 0.6235, 1.153, 0.6138, 1.118, 0.1578, 1.104, 0.1578, 1.106, 0.1534, 1.107, 0.0488, 1.062, 0.2209, 1.056, 0.0, 0.0, 0.2211, 1.057, 0.0, 0.0, 0.7334, 1.423, 0.802, 1.352, 0.7341, 1.645, 0.0, 0.0, 0.2936, 1.517, 0.0, 0.0, 0.1578, 1.106, 0.0, 0.0, 0.0, 0.0, 0.0, 0.0, 0.0, 0.0, 0.0, 0.0, 0.1674, 1.303, 0.0, 0.0, 0.0, 0.0, 0.5302, 1.193, 0.53, 1.191, 0.0191, 1.153, 0.0, 0.0, 0.0, 0.0, 0.0, 0.0, 0.1326, 1.74, 0.1717, 1.74, 0.349, 1.028, 0.3486, 1.028, 0.2284, 1.049, 0.2286, 1.049, 0.0, 0.0, 0.0, 0.0, 0.0, 0.0, 0.0907, 1.03, 0.0, 0.0, 0.0, 0.0, 0.9192, 1.952, 0.0, 0.0, 0.4152, 1.031, 0.4159, 1.013, 0.0, 0.0, 0.4196, 1.035, -2.441, 1.788, 0.0, 0.0, 0.5303, 1.976, -2.384, 1.816, 0.0, 0.0, 0.0, 0.0, 0.8609, 1.144, 0.0, 0.0, 0.7891, 1.293, 0.0, 0.0, 0.0, 0.0, 0.0, 0.0, 0.4511, 1.941, 0.0, 0.0, 0.2749, 1.003, 0.229, 1.156, 0.0, 0.0, 0.0, 0.0, 0.0, 0.0, 0.1682, 1.649, 0.3026, 1.893, 0.0, 0.0, 0.0, 0.0, 0.1674, 1.303, 0.5778, 1.702, 0.566, 1.704, 0.2285, 1.056, 0.2286, 1.049, 0.1728, 1.042, 0.2283, 1.057, 0.0, 0.0, 0.1478, 1.944, 0.1476, 1.931, 0.0, 0.0, 0.0, 0.0, 0.0907, 1.03, 0.0893, 1.02, 0.0933, 1.013, 0.5213, 1.991, 0.411, 1.135, 0.0, 0.0, 0.5251, 1.99, 0.8952, 1.174, 0.0, 0.0, 0.0, 0.0, 0.0, 0.0, 0.4107, 1.128, 0.4108, 1.135, 0.2208, 1.163, 0.1605, 1.166, -2.328, 1.833, 0.0993, 1.535, 0.0895, 1.524, 0.7459, 1.621, -1.216, 1.812, 0.0, 0.0, 0.7456, 1.617, -2.328, 1.833, 0.0431, 1.535, 0.0, 0.0, -2.301, 1.835, 0.2208, 1.163, 0.5213, 1.991, 0.5303, 1.976, 0.0, 0.0, 0.7456, 1.617, 0.5367, 1.639, 0.5365, 1.644, 0.7459, 1.621, 0.1682, 1.649, 0.0, 0.0, 0.0, 0.0, 0.0, 0.0, 0.9269, 1.977, 0.9236, 1.978, 0.9309, 1.967, 0.9326, 1.972, 0.0, 0.0, 0.4852, 1.15, 0.6138, 1.118, 0.0225, 1.88, 0.1623, 1.151, 0.0, 0.0, 0.0, 0.0, 0.0, 0.0, 0.4299, 1.135, 0.4297, 1.135, 0.0, 0.0, 0.0, 0.0, 0.0191, 1.153, 0.0291, 1.118, -2.328, 1.833, 0.0, 0.0, 0.0, 0.0, -2.327, 1.825, -1.216, 1.812, 0.7953, 1.625, 0.0, 0.0, -1.218, 1.805, 0.0, 0.0, 0.1633, 1.054, 0.0, 0.0, 0.0, 0.0, 0.5302, 1.193, 0.0, 0.0, 0.0, 0.0, 0.9249, 1.771, 0.9333, 1.774, 0.0, 0.0, 0.0, 0.0, -2.3, 1.827, -2.301, 1.835, -2.328, 1.833, -2.327, 1.825, 0.8236, 1.25, 0.8073, 1.237, 0.8579, 1.279, 0.0, 0.0, 0.5345, 1.644, 0.5348, 1.639, -2.3, 1.827, 0.4805, 1.151, 0.4852, 1.107, 0.6508, 1.019, 0.4852, 1.15, 0.4466, 1.303, 0.0, 0.0, 0.4614, 1.299, 0.7904, 1.64, 0.0506, 1.902, 0.0, 0.0, 0.1476, 1.931, 0.1478, 1.944, 0.0, 0.0, 0.4823, 1.166, 0.4805, 1.151, 0.4852, 1.15, 0.2286, 1.049, 0.2285, 1.056, 0.0, 0.0, 0.3537, 1.012, 0.2749, 1.003, 0.0, 0.0, 0.9337, 1.975, 0.7956, 1.626, 0.797, 1.624, 0.0, 0.0, 0.0, 0.0, 0.1459, 1.012, 0.142, 1.011, 0.0933, 1.013, 0.0224, 1.78, 0.4865, 1.084, 0.0, 0.0, 0.0, 0.0, 0.0, 0.0, 0.0, 0.0, 0.9192, 1.952, 0.5489, 1.941, 0.0, 0.0])
me_ext_phys.materials.append(mat_phys)
me_ext_phys.use_remesh_fix_poles = True
me_ext_phys.use_remesh_preserve_attributes = False
me_ext_phys.use_mirror_vertex_groups = False
me_ext_phys.update()
me_ext_phys.normals_split_custom_set([tuple(v) for v in zip(*[iter([-0.08225, 0.006639, 0.9966, -0.0987, 0.02264, 0.9949, -0.02322, 0.01554, 0.9996, 0.1139, 0.04779, 0.9923, 0.7456, 0.06412, 0.6633, 0.8095, 0.02861, 0.5865, 0.8356, 0.007076, 0.5493, 0.7987, 0.03186, 0.6009, -0.003494, 0.2914, 0.9566, -0.002325, 0.7257, 0.688, 0.0313, 0.962, 0.2712, 0.1667, -0.986, 0.00961, 0.1667, -0.986, 0.00961, 0.2346, -0.9712, 0.04156, 0.1821, -0.9784, 0.09791, 0.1736, -0.9831, -0.05835, 0.07683, -0.9794, -0.1869, 0.2335, -0.9708, -0.05535, 0.1504, -0.9884, -0.02105, 0.1504, -0.9884, -0.02105, 0.1504, -0.9884, -0.02105, 0.1212, -0.9913, 0.05034, -0.03889, 0.4356, -0.8993, 0.02344, 0.3899, -0.9205, -0.07777, 0.4288, -0.9001, -0.03889, 0.4356, -0.8993, 0.8814, 0.07414, 0.4664, 0.8814, 0.07414, 0.4664, 0.8567, 0.1096, 0.5041, 0.843, 0.03088, 0.537, -0.5638, -0.1147, 0.8179, -0.5586, -0.05485, 0.8276, -0.8734, -0.001703, 0.4869, -0.8346, -0.01321, 0.5507, -0.3481, -0.8091, -0.4736, -0.03962, -0.9018, 0.4304, -0.3798, -0.8875, 0.2607, -0.4847, -0.3674, -0.7937, -0.3494, -0.9319, -0.09785, -0.03962, -0.9018, 0.4304, -0.6764, -0.7346, -0.05385, 0.3826, -0.8864, 0.2605, 0.4429, -0.7042, 0.5549, 0.02141, -0.9792, 0.2017, -0.2752, -0.9085, 0.3145, -0.3519, -0.8707, 0.3435, -0.3481, -0.8091, -0.4736, -0.3798, -0.8875, 0.2607, -0.9928, 0.09313, -0.07552, -0.9956, 0.08137, 0.04602, -0.9892, 0.1378, -0.04902, -0.4354, -0.7605, 0.4818, -0.6952, -0.5351, 0.4799, -0.69, -0.5841, 0.4275, 0.07474, -0.9952, 0.06382, 0.07474, -0.9952, 0.06382, 0.07589, -0.9951, 0.06382, 0.07532, -0.995, 0.06521, 0.07202, 0.9613, -0.266, 0.06911, 0.9796, -0.1886, 0.06911, 0.9796, -0.1886, 0.1738, 0.9647, -0.1978, 0.008887, -0.1856, -0.9826, -0.01805, -0.5215, -0.8531, -0.4847, -0.3674, -0.7937, 0.5074, 0.8484, 0.1509, 0.5057, 0.8505, 0.1448, 0.5057, 0.8505, 0.1448, 0.5356, 0.8443, 0.01937, 0.7129, -0.5045, 0.4871, 0.4466, -0.7535, 0.4825, 0.6971, -0.5687, 0.4365, 0.3113, -0.9435, -0.114, 0.2332, -0.9629, -0.1356, 0.622, -0.7803, -0.06478, 0.4429, -0.7042, 0.5549, -0.1547, -0.9661, -0.2069, -0.1547, -0.9661, -0.2069, -0.1392, -0.971, -0.1942, -0.1547, -0.9661, -0.2069, -0.1781, 0.8445, -0.5051, -0.2458, 0.7811, -0.5739, -0.4383, 0.849, -0.295, -0.1975, 0.9473, -0.2521, -0.9857, 0.03574, 0.1649, -0.9175, 0.05368, 0.3941, -0.9603, 0.01629, 0.2785, -0.841, -0.274, 0.4665, -0.8208, -0.3123, 0.4783, -0.7988, -0.215, 0.5619, 0.763, -0.5298, -0.3704, 0.9284, 0.3217, 0.186, 0.999, -0.04465, -0.003869, 0.975, -0.1951, 0.1063, -0.779, -0.5458, -0.3087, -0.9268, 0.3214, 0.1943, -0.9997, -0.02597, 0.0005127, -0.1781, 0.8445, -0.5051, -0.8551, 0.4208, -0.3028, -0.2458, 0.7811, -0.5739, -0.9806, 0.1631, -0.1091, -0.9928, 0.09313, -0.07552, -0.9892, 0.1378, -0.04902, -0.9956, 0.08137, 0.04602, 0.1873, -0.9694, -0.1585, 0.1512, -0.9812, -0.1197, 0.1584, -0.9802, -0.1191, 0.2061, -0.9687, -0.1381, 0.7281, 0.003108, 0.6855, 0.7281, 0.003108, 0.6855, 0.7281, 0.003108, 0.6855, 0.7252, 0.006707, 0.6885, -0.03722, -0.9907, 0.1306, 0.004205, -0.9804, 0.1969, 0.003266, -0.9805, 0.1963, -0.05866, -0.9936, 0.09608, 0.1896, -0.002992, 0.9819, 0.08234, -0.01498, 0.9965, 0.1139, 0.04779, 0.9923, 0.1896, -0.002992, 0.9819, 0.999, -0.04465, -0.003869, 0.9284, 0.3217, 0.186, 0.763, -0.5298, -0.3704, -0.03012, -0.9995, -0.01345, -0.07629, -0.9971, -0.007784, -0.0749, -0.9782, -0.1936, 0.01111, -0.979, -0.2036, -0.049, -0.8458, 0.5312, -0.01524, -0.7857, 0.6184, -0.05286, -0.9304, 0.3627, 0.0008266, 0.9981, 0.06092, 0.008063, 0.9972, 0.07419, 0.01936, 0.9984, 0.05366, -0.07102, 0.9896, 0.1247, 0.00729, -0.6864, 0.7272, -0.03888, -0.4819, 0.8754, -0.03024, -0.5089, 0.8603, 0.6722, -0.6713, 0.3123, 0.9292, -0.01284, 0.3692, 0.7921, -0.569, 0.2212, 0.7615, -0.5645, 0.3184, 0.999, -0.04465, -0.003869, 0.763, -0.5298, -0.3704, 0.9988, -0.0127, -0.04738, 0.9941, -0.0007585, 0.108, -0.01848, 0.9982, 0.0578, 0.07141, 0.9931, 0.09328, -0.01583, 0.9991, 0.0381, -0.03224, 0.9974, 0.06393, 0.01158, -0.01883, -0.9998, 0.01738, -0.01793, -0.9997, 0.008077, -0.01281, -0.9999, 0.01324, -0.01157, -0.9998, -0.04045, 0.03704, -0.9985, -0.04045, 0.03704, -0.9985, -0.04045, 0.03704, -0.9985, -0.04045, 0.03704, -0.9985, 0.08234, -0.01498, 0.9965, 0.0231, 0.149, 0.9886, 0.1139, 0.04779, 0.9923, -0.07626, 0.8614, 0.5022, -0.1318, 0.9907, 0.03362, -0.4419, 0.8967, -0.02497, -0.2033, 0.8626, 0.4633, 0.09077, -0.6069, 0.7896, 0.08653, -0.5011, 0.8611, 0.145, -0.5428, 0.8272, 0.06676, -0.4188, 0.9056, -0.03541, 0.9949, -0.09484, 0.02434, 0.9906, -0.1349, 0.0547, 0.9983, 0.02028, 0.05505, 0.9935, -0.09985, -0.9994, -0.009127, 0.03284, -0.9992, -0.02383, 0.03113, -0.9995, -0.006036, 0.02968, -0.9993, -0.01578, 0.03267, -0.03412, 0.9929, -0.1139, -0.07851, 0.989, -0.1253, -0.06309, 0.9976, 0.02998, -0.03414, 0.9936, -0.1075, 0.8811, 0.3984, 0.2548, 0.9524, 0.273, 0.1359, 0.903, 0.4266, 0.05073, 0.9155, 0.3911, 0.09374, 0.0, 0.9976, -0.06884, 0.0, 0.9976, -0.06884, 0.0, 0.9976, -0.06884, 0.7858, -0.006321, 0.6185, 0.3164, -0.07514, 0.9456, 0.4625, -0.02386, 0.8863, 0.6525, -0.01411, 0.7577, 0.06518, 0.9969, 0.04505, 0.006334, 0.9998, 0.02099, -0.0001486, 0.9994, 0.03468, -0.01148, 0.993, -0.1178, -0.1408, 0.9895, 0.03282, -0.0335, 0.9942, -0.1022, 0.1178, -0.5632, 0.8179, 0.145, -0.5428, 0.8272, 0.08653, -0.5011, 0.8611, 0.09077, -0.6069, 0.7896, -0.09212, -0.1191, 0.9886, -0.09212, -0.1191, 0.9886, -0.07701, -0.1182, 0.99, -0.0769, -0.1583, 0.9844, -0.894, 0.1333, 0.4278, -0.894, 0.1333, 0.4278, -0.8907, 0.1494, 0.4294, -0.9062, 0.1857, 0.3798, -0.9603, 0.01629, 0.2785, -0.9685, 0.09273, 0.231, -0.9956, 0.08137, 0.04602, -0.9857, 0.03574, 0.1649, 6.134e-05, -0.01076, -0.9999, 0.008887, -0.1856, -0.9826, -0.004878, -0.01574, -0.9999, 0.01738, -0.01793, -0.9997, -0.6764, -0.7346, -0.05385, -0.8673, -0.4972, -0.02526, -0.3521, -0.2255, -0.9084, -0.4847, -0.3674, -0.7937, 0.05505, 0.9935, -0.09985, 0.3176, 0.9321, -0.1739, 0.01825, 0.9897, -0.1422, -0.03135, -0.2771, 0.9603, -0.006808, -0.3168, 0.9485, -0.006808, -0.3168, 0.9485, 0.002982, -0.3124, 0.9499, 0.2132, -0.9565, 0.1989, -0.3253, -0.8669, 0.3776, 0.206, -0.9784, 0.01508, 0.3826, -0.8864, 0.2605, -0.6827, 0.7261, 0.08207, -0.7009, 0.7074, 0.0915, -0.4419, 0.8967, -0.02497, -0.7276, 0.6846, 0.04468, 0.0975, 0.2861, -0.9532, 0.1195, 0.321, -0.9395, 0.05227, 0.1631, -0.9852, -0.004754, 0.3185, -0.9479, 0.1584, -0.9802, -0.1191, 0.1512, -0.9812, -0.1197, 0.2332, -0.9629, -0.1356, 0.3113, -0.9435, -0.114, 0.02434, 0.9906, -0.1349, -0.03541, 0.9949, -0.09484, 0.05511, 0.9945, -0.08861, 0.0001484, 0.993, -0.1178, -0.08225, 0.006639, 0.9966, -0.5586, -0.05485, 0.8276, -0.3409, -0.1218, 0.9322, -0.0987, 0.02264, 0.9949, 0.991, 0.1335, -0.008013, 0.9885, 0.01794, -0.1503, 0.9887, 0.03765, -0.1449, 0.9478, 0.3012, -0.1043, 0.1525, -0.9663, -0.2076, 0.1541, -0.9648, -0.213, 0.1522, -0.9653, -0.2123, 0.1873, -0.9694, -0.1585, 0.05735, -0.01333, 0.9983, 0.05735, -0.01333, 0.9983, 0.05735, -0.01333, 0.9983, 0.05735, -0.01333, 0.9983, 0.9896, 0.0964, 0.1071, 0.9893, 0.08544, 0.1184, 0.9943, 0.03938, 0.09947, 0.9289, 0.006636, 0.3703, 0.9289, 0.006636, 0.3703, 0.9289, 0.006636, 0.3703, -0.4538, -0.2786, 0.8464, -0.4796, -0.2413, 0.8436, -0.479, -0.2352, 0.8457, -0.496, -0.2813, 0.8215, -0.1408, 0.9895, 0.03282, -0.06309, 0.9976, 0.02998, -0.1318, 0.9907, 0.03362, -0.07626, 0.8614, 0.5022, -0.8504, 0.00932, 0.5261, -0.8341, 0.01964, 0.5513, -0.918, -0.02602, 0.3957, -0.8734, -0.001703, 0.4869, -0.9996, -0.002048, 0.02859, -0.9989, 0.00452, 0.04744, -0.9998, 0.001913, -0.01822, -0.9631, -0.2672, -0.03304, -0.9631, -0.2672, -0.03304, -0.9615, -0.2726, -0.03481, -0.9631, -0.2672, -0.03304, -0.6873, -0.6567, 0.3105, -0.7828, -0.5101, 0.3564, -0.7904, -0.5853, 0.1808, -0.5182, -0.4378, 0.7347, 0.9191, -0.2199, 0.3268, 0.9012, -0.2279, 0.3686, 0.9291, -0.1699, 0.3284, 0.9119, -0.2282, 0.3411, 0.8057, -0.2893, 0.5169, 0.8204, -0.3412, 0.4589, 0.8767, -0.2564, 0.407, 0.8498, -0.2146, 0.4814, 0.05106, 0.9938, -0.09832, 0.0547, 0.9983, 0.02028, 0.1123, 0.9819, 0.1525, 0.0313, 0.962, 0.2712, 0.1032, -0.9757, -0.1934, 0.1344, -0.9787, -0.1555, 0.1523, -0.9854, -0.07585, 0.1824, -0.9729, -0.1423, -0.9956, 0.08137, 0.04602, -0.9928, 0.09313, -0.07552, -0.995, 0.008019, -0.09961, -0.999, 0.001919, -0.0443, 0.02181, -0.7743, 0.6325, 0.09077, -0.6069, 0.7896, 0.00729, -0.6864, 0.7272, 0.02802, -0.7823, 0.6222, 0.0517, -0.4025, 0.914, -0.02084, -0.3762, 0.9263, -0.03665, -0.3242, 0.9453, -0.04506, -0.4129, 0.9097, -0.3481, -0.8091, -0.4736, -0.5182, -0.4378, 0.7347, -0.6764, -0.7346, -0.05385, -0.03962, -0.9018, 0.4304, -0.9956, 0.08137, 0.04602, -0.999, 0.001919, -0.0443, -0.9989, 0.00452, 0.04744, 0.08752, 0.02364, -0.9959, 0.1495, 0.04196, -0.9879, 0.1495, 0.04196, -0.9879, 0.1495, 0.04196, -0.9879, -0.9928, 0.09313, -0.07552, -0.9692, -0.1278, -0.2106, -0.995, 0.008019, -0.09961, -0.3206, -0.9308, -0.1755, -0.2011, -0.969, -0.1434, -0.2086, -0.9708, -0.1185, -0.2281, -0.9687, -0.09759, 0.9292, -0.01284, 0.3692, 0.02141, -0.9792, 0.2017, 0.4429, -0.7042, 0.5549, 0.622, -0.7803, -0.06478, 0.1979, -0.9559, -0.2171, 0.1699, -0.9675, -0.1873, 0.1699, -0.9675, -0.1873, -0.9906, 0.005101, -0.1367, -0.9906, 0.005101, -0.1367, -0.9906, 0.005101, -0.1367, -0.06309, 0.9976, 0.02998, -0.07851, 0.989, -0.1253, -0.4419, 0.8967, -0.02497, -0.1318, 0.9907, 0.03362, 0.6618, -0.06818, -0.7466, 0.6343, -0.05082, -0.7714, 0.6339, -0.0529, -0.7716, 0.8724, -0.1739, -0.4569, -0.6641, -0.06606, -0.7447, -0.9616, -0.2649, -0.07165, -0.8707, -0.173, -0.4603, -0.0473, 0.142, 0.9887, -0.1177, 0.4668, 0.8765, -0.2033, 0.8626, 0.4633, -0.09152, 0.09622, 0.9911, -0.9262, -0.04439, 0.3745, -0.8973, -0.01837, 0.4411, -0.8973, -0.01837, 0.4411, -0.9113, 0.004699, 0.4118, 0.1736, -0.9831, -0.05835, -0.03012, -0.9995, -0.01345, 0.01111, -0.979, -0.2036, 0.07683, -0.9794, -0.1869, -0.03012, -0.9995, -0.01345, -0.03722, -0.9907, 0.1306, -0.05866, -0.9936, 0.09608, -0.07515, -0.9944, 0.07381, -0.03541, 0.9949, -0.09484, 0.05505, 0.9935, -0.09985, 0.01825, 0.9897, -0.1422, 0.02006, 0.9995, -0.02406, -0.3521, -0.2255, -0.9084, -0.01959, -0.02081, -0.9996, -0.02033, -0.01355, -0.9997, -0.004878, -0.01574, -0.9999, -0.08225, 0.006639, 0.9966, -0.0473, 0.142, 0.9887, -0.09152, 0.09622, 0.9911, -0.5586, -0.05485, 0.8276, -0.003635, 0.215, 0.9766, -0.003494, 0.2914, 0.9566, -0.1177, 0.4668, 0.8765, -0.0473, 0.142, 0.9887, -0.1156, 0.01702, -0.9931, -0.1156, 0.01702, -0.9931, -0.1156, 0.01702, -0.9931, -0.1156, 0.01702, -0.9931, -0.8683, 0.4482, 0.2125, -0.9245, 0.3686, 0.09745, -0.8509, 0.3692, 0.3738, -0.2033, 0.8626, 0.4633, -0.5828, 0.08541, 0.8081, -0.5022, 0.1314, 0.8547, -0.5065, 0.1172, 0.8543, -0.5237, 0.09932, 0.8461, 0.8126, 0.5726, 0.1084, 0.8418, 0.5247, 0.1271, 0.8418, 0.5247, 0.1271, 0.8389, 0.5298, 0.1246, -0.8916, -0.2801, 0.3558, -0.841, -0.274, 0.4665, -0.9051, -0.2184, 0.3648, 0.007376, -0.6383, -0.7697, -0.00361, -0.6931, -0.7208, -0.4847, -0.3674, -0.7937, -0.01805, -0.5215, -0.8531, -0.1453, -0.6807, 0.718, -0.1253, -0.7041, 0.6989, -0.14, -0.7048, 0.6954, -0.1496, -0.7275, 0.6696, 0.7129, -0.5045, 0.4871, 0.6971, -0.5687, 0.4365, 0.8204, -0.3412, 0.4589, 0.8057, -0.2893, 0.5169, -0.6343, -0.05078, -0.7714, -0.6641, -0.06606, -0.7447, -0.8707, -0.173, -0.4603, -0.6339, -0.0529, -0.7716, 0.4711, -0.8737, -0.1212, 0.2792, -0.9223, 0.2671, -0.1692, -0.9509, -0.2592, -0.9175, 0.05368, 0.3941, -0.9857, 0.03574, 0.1649, -0.9229, -0.004193, 0.3851, -0.9023, -0.04241, 0.429, -0.3074, -0.9444, -0.1165, -0.2131, -0.9723, -0.0965, -0.2031, -0.9747, -0.09315, -0.2362, -0.9714, 0.02232, -0.9023, -0.04241, 0.429, -0.9229, -0.004193, 0.3851, -0.9003, -0.05433, 0.4319, -0.07092, -0.9551, -0.2875, -0.07312, -0.955, -0.2875, 0.01111, -0.979, -0.2036, -0.0749, -0.9782, -0.1936, 0.008887, -0.1856, -0.9826, -0.4847, -0.3674, -0.7937, -0.3521, -0.2255, -0.9084, -0.004878, -0.01574, -0.9999, -0.8543, 0.08572, 0.5127, -0.8543, 0.08572, 0.5127, -0.8543, 0.08572, 0.5127, -0.833, 0.07936, 0.5476, -0.9685, 0.09273, 0.231, -0.9098, 0.1014, 0.4025, -0.9956, 0.08137, 0.04602, -0.7009, 0.7074, 0.0915, -0.8683, 0.4482, 0.2125, -0.2033, 0.8626, 0.4633, -0.4419, 0.8967, -0.02497, 0.3176, 0.9321, -0.1739, 0.4797, 0.833, -0.2759, 0.1476, 0.9672, -0.2068, 0.01825, 0.9897, -0.1422, 0.9997, 0.01389, -0.01782, 0.9941, -0.0007585, 0.108, 0.9769, 0.06739, -0.2029, 0.9993, 0.01959, -0.03283, 0.7456, 0.06412, 0.6633, 0.7987, 0.03186, 0.6009, 0.8438, 0.0378, 0.5352, 0.5715, 0.1116, 0.813, 0.06031, -0.3166, 0.9466, 0.0494, -0.3162, 0.9474, 0.0494, -0.3162, 0.9474, 0.09425, -0.2996, 0.9494, 0.07912, -0.316, 0.9454, 0.07912, -0.316, 0.9454, 0.02002, -0.3205, 0.9471, 0.07912, -0.316, 0.9454, -0.2214, -0.9737, -0.05369, -0.3798, -0.8875, 0.2607, -0.03962, -0.9018, 0.4304, -0.3494, -0.9319, -0.09785, 0.8374, -0.03185, 0.5456, 0.4683, -0.1105, 0.8766, 0.4476, -0.1334, 0.8842, 0.72, -0.1028, 0.6863, 0.9631, -0.2672, -0.03304, 0.9631, -0.2672, -0.03304, 0.9631, -0.2672, -0.03304, 0.9137, 0.1922, 0.3581, -0.9976, 0.0007162, -0.06876, -0.9989, -0.003933, -0.0472, -0.9998, 0.001913, -0.01822, -0.995, 0.008019, -0.09961, 0.9966, 0.05299, 0.06373, 0.9889, 0.1169, 0.09202, 0.9983, -0.05649, 0.01505, 0.9905, 0.1051, 0.08921, -0.832, -0.02815, 0.5541, -0.8504, 0.00932, 0.5261, -0.8734, -0.001703, 0.4869, -0.5586, -0.05485, 0.8276, -0.01777, 0.002826, -0.9998, -0.01777, 0.002826, -0.9998, -0.01777, 0.002826, -0.9998, -0.01777, 0.002826, -0.9998, 0.8811, 0.3984, 0.2548, 0.6677, 0.7214, 0.1835, 0.8736, 0.225, 0.4316, -0.8262, 0.5225, -0.2108, -0.8551, 0.4208, -0.3028, -0.9786, 0.1651, -0.1224, -0.9692, -0.1278, -0.2106, -0.936, 0.3509, 0.02986, -0.936, 0.3509, 0.02986, -0.936, 0.3509, 0.02986, -0.936, 0.3509, 0.02986, -0.04987, 0.02332, -0.9985, -0.04987, 0.02332, -0.9985, -0.04987, 0.02332, -0.9985, 0.9951, -0.01144, 0.0985, 0.9941, -0.0007585, 0.108, 0.9611, -0.005151, 0.276, 0.9611, -0.005151, 0.276, -0.02119, 0.09378, -0.9954, -0.0255, 0.1465, -0.9889, -0.0255, 0.1465, -0.9889, -0.02624, 0.1471, -0.9888, 0.09777, -0.1893, 0.977, 0.1175, -0.1678, 0.9788, 0.1175, -0.1678, 0.9788, 0.08635, -0.1186, 0.9892, 0.9517, -0.2912, -0.09747, 0.956, -0.2821, -0.0809, 0.9624, -0.2691, -0.03693, 0.9541, -0.2966, -0.04109, 0.622, -0.7803, -0.06478, 0.8713, -0.4908, -0.00044, 0.7921, -0.569, 0.2212, 0.9292, -0.01284, 0.3692, -0.06533, 0.8662, -0.4953, -0.06533, 0.8662, -0.4953, -0.06533, 0.8662, -0.4953, -0.08639, 0.8182, -0.5684, 0.9215, 0.03214, 0.387, 0.9215, 0.03214, 0.387, 0.9127, -0.02158, 0.4081, 0.9215, 0.03214, 0.387, 0.2059, -0.004258, 0.9786, 0.2059, -0.004258, 0.9786, 0.2059, -0.004258, 0.9786, 0.1982, 0.004354, 0.9802, 0.007376, -0.6383, -0.7697, -0.01805, -0.5215, -0.8531, 0.008887, -0.1856, -0.9826, 0.05333, -0.7802, -0.6233, 0.8438, 0.0378, 0.5352, 0.8894, 0.04865, 0.4546, 0.8883, 0.05817, 0.4556, 0.5916, 0.7667, -0.2492, 0.6555, 0.6943, -0.2969, 0.4797, 0.833, -0.2759, 0.3176, 0.9321, -0.1739, 0.9504, 0.3069, 0.05002, 0.9504, 0.3069, 0.05002, 0.9504, 0.3069, 0.05002, 0.9504, 0.3069, 0.05002, 0.8356, 0.007076, 0.5493, 0.829, 0.05328, 0.5567, 0.8894, 0.04865, 0.4546, -0.1499, -0.9869, 0.05879, 0.04048, -0.8549, 0.5172, -0.2752, -0.9085, 0.3145, -0.3798, -0.8875, 0.2607, -0.02236, 0.9575, -0.2874, -0.002574, 0.9831, -0.183, -0.002574, 0.9831, -0.183, 0.002969, 0.9697, -0.2442, 0.1856, -0.9826, -0.01228, 0.2061, -0.9687, -0.1381, 0.1525, -0.9663, -0.2076, 0.1873, -0.9694, -0.1585, 0.9385, -0.007298, 0.3451, 0.9385, -0.007298, 0.3451, 0.9385, -0.007298, 0.3451, -0.03921, 0.9948, -0.09362, 0.03511, 0.9946, -0.09747, 0.03511, 0.9946, -0.09747, 0.0877, 0.9801, -0.1782, 0.8639, 0.006058, 0.5036, 0.8374, -0.03185, 0.5456, 0.9021, -0.01901, 0.431, 0.8484, -0.002585, 0.5293, 0.7999, -0.148, 0.5816, 0.8498, -0.2146, 0.4814, 0.8767, -0.2564, 0.407, 0.09077, -0.6069, 0.7896, 0.06676, -0.4188, 0.9056, 0.0517, -0.4025, 0.914, 0.00729, -0.6864, 0.7272, 0.7778, -0.1156, 0.6178, 0.9021, -0.01901, 0.431, 0.8374, -0.03185, 0.5456, 0.72, -0.1028, 0.6863, 0.0975, 0.2861, -0.9532, -0.004754, 0.3185, -0.9479, -0.07777, 0.4288, -0.9001, 0.02344, 0.3899, -0.9205, -0.9021, -0.01425, 0.4313, -0.9021, -0.01425, 0.4313, -0.9021, -0.01425, 0.4313, 0.5172, -0.2333, 0.8234, 0.5172, -0.2333, 0.8234, 0.5379, -0.2821, 0.7944, 0.5172, -0.2333, 0.8234, -0.7895, -0.1455, 0.5963, -0.796, -0.1384, 0.5892, -0.8004, -0.1453, 0.5816, -0.7972, -0.09789, 0.5957, 0.008077, -0.01281, -0.9999, -0.004878, -0.01574, -0.9999, -0.02033, -0.01355, -0.9997, 0.01324, -0.01157, -0.9998, -0.496, -0.09278, 0.8633, -0.9023, -0.04241, 0.429, -0.9003, -0.05433, 0.4319, -0.6505, -0.1014, 0.7527, 0.7778, -0.1156, 0.6178, 0.72, -0.1028, 0.6863, 0.4476, -0.1334, 0.8842, 0.7127, -0.1631, 0.6822, 0.1344, -0.9787, -0.1555, 0.2061, -0.9687, -0.1381, 0.1584, -0.9802, -0.1191, 0.1523, -0.9854, -0.07585, 0.01111, -0.979, -0.2036, 0.07287, -0.9297, -0.3609, 0.07224, -0.9305, -0.3591, 0.07683, -0.9794, -0.1869, 0.3164, -0.07514, 0.9456, 0.2814, -0.08908, 0.9555, 0.3201, -0.06698, 0.945, 0.4625, -0.02386, 0.8863, -0.918, -0.02602, 0.3957, -0.9175, 0.05368, 0.3941, -0.9023, -0.04241, 0.429, -0.8734, -0.001703, 0.4869, -0.377, -0.8886, 0.2611, 0.1063, -0.9905, 0.08768, 0.102, -0.991, 0.08614, 0.1228, -0.988, 0.09354, -0.9522, 0.08423, 0.2935, -0.9104, 0.198, 0.3632, -0.9346, 0.1676, 0.3137, 0.1129, 0.02451, 0.9933, 0.0697, 0.009235, 0.9975, 0.1179, 0.00238, 0.993, 0.1199, 0.05748, 0.9911, 0.6555, 0.6943, -0.2969, 0.7512, 0.5935, -0.2888, 0.7069, 0.6212, -0.3383, 0.4797, 0.833, -0.2759, -0.9211, 0.06341, 0.3842, -0.8882, 0.03654, 0.4581, -0.8833, -0.003178, 0.4688, -0.8917, 0.05088, 0.4497, -0.1718, -0.3011, 0.938, -0.1531, -0.3063, 0.9395, -0.1761, -0.4274, 0.8867, -0.1283, -0.4446, 0.8865, -0.9685, 0.2333, -0.08656, -0.9694, 0.2319, -0.0809, -0.9685, 0.2333, -0.08656, 0.2061, -0.9687, -0.1381, 0.1856, -0.9826, -0.01228, 0.1873, -0.9694, -0.1585, -0.2863, 0.01852, 0.958, -0.2863, 0.01852, 0.958, -0.2863, 0.01852, 0.958, -0.2863, 0.01852, 0.958, -0.8208, -0.3123, 0.4783, -0.841, -0.274, 0.4665, -0.8916, -0.2801, 0.3558, -0.8157, -0.362, 0.4512, -0.999, 0.001919, -0.0443, -0.995, 0.008019, -0.09961, -0.9998, 0.001913, -0.01822, -0.9989, 0.00452, 0.04744, 0.2061, -0.9687, -0.1381, 0.1344, -0.9787, -0.1555, 0.1525, -0.9663, -0.2076, -0.9782, 0.1795, 0.1043, -0.9782, 0.1795, 0.1043, -0.9782, 0.1795, 0.1043, -0.9802, 0.1769, 0.08847, -0.102, -0.9912, 0.08405, -0.1013, -0.9914, 0.0827, -0.1763, -0.8523, 0.4924, -0.6657, -0.6973, 0.2659, 0.1344, -0.7377, 0.6617, 0.1417, -0.7393, 0.6584, 0.1296, -0.7072, 0.695, 0.154, -0.7508, 0.6424, 0.8484, -0.002585, 0.5293, 0.8192, -0.006695, 0.5735, 0.7858, -0.006321, 0.6185, 0.8172, -0.00825, 0.5763, 0.1762, 0.01567, -0.9842, 0.1762, 0.01567, -0.9842, 0.1762, 0.01567, -0.9842, 0.9828, 0.1535, -0.1026, 0.9892, -0.02111, 0.1453, 0.9797, 0.1596, -0.1214, 0.9787, 0.1197, -0.167, -0.07515, -0.9944, 0.07381, -0.07629, -0.9971, -0.007784, -0.03012, -0.9995, -0.01345, -0.8683, 0.4482, 0.2125, -0.9286, 0.3623, 0.07999, -0.9135, 0.4061, 0.02316, -0.9245, 0.3686, 0.09745, -0.8659, 0.09986, 0.4902, -0.8495, 0.0396, 0.5261, -0.9098, 0.1014, 0.4025, -0.9685, 0.09273, 0.231, -0.1871, -0.9755, -0.1159, -0.1388, -0.9792, -0.1478, -0.1644, -0.9746, -0.1524, -0.235, -0.9682, -0.08535, 0.867, -0.4901, -0.08999, 0.8663, -0.4935, -0.07731, 0.8623, -0.5037, -0.05305, 0.8488, -0.524, -0.07049, 0.06676, -0.4188, 0.9056, 0.03937, -0.3197, 0.9467, -0.02084, -0.3762, 0.9263, 0.0517, -0.4025, 0.914, 0.9792, 0.1808, -0.09237, 0.9909, 0.111, -0.0765, 0.9805, 0.172, -0.09531, 0.9792, 0.1808, -0.09237, -0.1453, -0.9867, 0.0724, 0.4711, -0.8737, -0.1212, -0.1692, -0.9509, -0.2592, -0.1442, -0.9867, 0.07519, 0.8057, -0.2893, 0.5169, 0.8498, -0.2146, 0.4814, 0.7127, -0.1631, 0.6822, 0.02141, -0.9792, 0.2017, 0.9292, -0.01284, 0.3692, 0.6722, -0.6713, 0.3123, 0.3535, -0.8938, 0.276, -0.612, 0.06341, 0.7883, -0.5828, 0.08541, 0.8081, -0.687, 0.03605, 0.7258, -0.7853, 0.01713, 0.6188, 0.7987, 0.03186, 0.6009, 0.8356, 0.007076, 0.5493, 0.8894, 0.04865, 0.4546, 0.8438, 0.0378, 0.5352, -0.779, -0.5458, -0.3087, -0.9997, -0.02597, 0.0005127, -0.9998, 0.001913, -0.01822, -0.9989, -0.003933, -0.0472, -0.1347, -0.5751, 0.8069, -0.1283, -0.4446, 0.8865, -0.1761, -0.4274, 0.8867, 0.2626, -0.9093, 0.3229, 0.3826, -0.8864, 0.2605, 0.02141, -0.9792, 0.2017, 0.3535, -0.8938, 0.276, 0.1178, -0.5632, 0.8179, 0.1916, -0.5418, 0.8184, 0.145, -0.5428, 0.8272, 0.7127, -0.1631, 0.6822, 0.8498, -0.2146, 0.4814, 0.7999, -0.148, 0.5816, 0.7778, -0.1156, 0.6178, 0.01594, -0.1358, -0.9906, -0.00361, -0.6931, -0.7208, 0.007376, -0.6383, -0.7697, 0.05333, -0.7802, -0.6233, -0.03024, -0.5089, 0.8603, -0.03888, -0.4819, 0.8754, -0.1283, -0.4446, 0.8865, -0.1347, -0.5751, 0.8069, 0.6525, -0.01411, 0.7577, 0.8172, -0.00825, 0.5763, 0.7858, -0.006321, 0.6185, 0.5532, 0.1493, 0.8196, 0.5532, 0.1493, 0.8196, 0.5461, 0.02467, 0.8373, 0.5879, 0.1335, 0.7979, 0.2159, 0.01614, -0.9763, 0.2159, 0.01614, -0.9763, 0.2159, 0.01614, -0.9763, 0.2159, 0.01614, -0.9763, -0.98, -0.03641, 0.1957, -0.9798, -0.0492, 0.1936, -0.9753, -0.02825, 0.2191, -0.9803, -0.01227, 0.1971, -0.5638, -0.1147, 0.8179, -0.8346, -0.01321, 0.5507, -0.1749, 0.009238, 0.9846, 0.5511, 0.07657, 0.8309, 0.7456, 0.06412, 0.6633, 0.5715, 0.1116, 0.813, -0.265, -0.2905, 0.9194, -0.265, -0.2905, 0.9194, -0.2592, -0.2934, 0.9202, -0.2552, -0.2904, 0.9223, -0.1975, 0.9473, -0.2521, -0.4383, 0.849, -0.295, -0.4419, 0.8967, -0.02497, -0.07851, 0.989, -0.1253, -0.0002409, 0.9989, -0.04738, -0.0002409, 0.9989, -0.04738, -0.0002409, 0.9989, -0.04738, -0.0002409, 0.9989, -0.04738, -0.9529, 0.009275, -0.3032, -0.9527, 0.008623, -0.3039, -0.9527, 0.008623, -0.3039, -0.9527, 0.008623, -0.3039, 0.2159, -0.9758, -0.03533, 0.2159, -0.9758, -0.03533, 0.2159, -0.9758, -0.03533, 0.06133, -0.9916, -0.1137, 0.8172, -0.00825, 0.5763, 0.8639, 0.006058, 0.5036, 0.8484, -0.002585, 0.5293, 0.02802, -0.7823, 0.6222, 0.00729, -0.6864, 0.7272, -0.01524, -0.7857, 0.6184, -0.049, -0.8458, 0.5312, -0.04062, 0.9284, -0.3695, -0.04062, 0.9284, -0.3695, 0.05237, 0.937, -0.3453, -0.02028, 0.9179, -0.3962, 0.6134, -0.7746, -0.1542, 0.1063, -0.9905, 0.08768, -0.377, -0.8886, 0.2611, 0.1228, -0.988, 0.09354, 0.5511, 0.07657, 0.8309, 0.5715, 0.1116, 0.813, 0.4587, 0.083, 0.8847, 0.4388, 0.1231, 0.8901, -0.8722, 0.114, 0.4756, -0.8445, 0.1726, 0.507, -0.8722, 0.114, 0.4756, -0.1499, -0.9869, 0.05879, -0.3798, -0.8875, 0.2607, -0.1872, -0.9823, -0.009721, 0.04048, -0.8549, 0.5172, -0.2159, -0.9758, -0.03524, -0.06133, -0.9916, -0.1136, -0.2159, -0.9758, -0.03524, -0.191, -0.9797, 0.06062, -0.5387, 0.1514, 0.8288, -0.5387, 0.1514, 0.8288, -0.5387, 0.1514, 0.8288, -0.5638, -0.1147, 0.8179, -0.1749, 0.009238, 0.9846, -0.3409, -0.1218, 0.9322, -0.5586, -0.05485, 0.8276, 0.07535, 0.2485, 0.9657, -0.002325, 0.7257, 0.688, -0.003494, 0.2914, 0.9566, 0.0231, 0.149, 0.9886, 0.008287, -0.9662, 0.2576, 0.0, -0.9641, 0.2654, 0.0, -0.9641, 0.2654, 0.0, -0.9641, 0.2654, 0.9881, 0.005777, -0.1538, 0.9544, 0.1422, -0.2627, 0.9881, 0.005777, -0.1538, 0.9909, 0.009051, -0.1341, -0.1872, -0.9823, -0.009721, -0.1388, -0.9792, -0.1478, -0.1871, -0.9755, -0.1159, 0.04048, -0.8549, 0.5172, -0.8048, 0.5934, 0.01199, -0.8112, 0.5823, 0.0536, -0.8112, 0.5823, 0.0536, -0.3481, -0.8091, -0.4736, -0.3519, -0.8707, 0.3435, -0.6873, -0.6567, 0.3105, -0.5182, -0.4378, 0.7347, -0.9268, 0.3214, 0.1943, -0.779, -0.5458, -0.3087, -0.9723, -0.2047, 0.1129, -0.9997, -0.02597, 0.0005127, -0.08824, -0.3731, 0.9236, -0.1283, -0.4446, 0.8865, -0.03888, -0.4819, 0.8754, -0.04506, -0.4129, 0.9097, -0.1526, -0.9879, -0.02678, -0.1511, -0.9881, -0.02697, -0.1511, -0.9881, -0.02697, -0.1512, -0.9881, -0.02809, -0.1526, -0.9701, -0.1885, -0.08992, -0.975, -0.2033, -0.1342, -0.9789, -0.154, -0.1537, -0.9685, -0.196, -0.3409, -0.1218, 0.9322, -0.1749, 0.009238, 0.9846, -0.496, -0.09278, 0.8633, -0.6505, -0.1014, 0.7527, -0.1177, 0.4668, 0.8765, -0.003494, 0.2914, 0.9566, -0.07626, 0.8614, 0.5022, -0.2033, 0.8626, 0.4633, 0.07543, 0.1515, -0.9856, 0.02337, 0.1638, -0.9862, 0.02337, 0.1638, -0.9862, 0.9269, 0.002587, 0.3754, 0.9269, 0.002587, 0.3754, 0.9305, -0.01666, 0.366, 0.9251, 0.05853, 0.3752, 0.1359, 0.1004, -0.9856, 0.1123, 0.1556, -0.9814, 0.1123, 0.1556, -0.9814, 0.00729, -0.6864, 0.7272, 0.0517, -0.4025, 0.914, -0.04506, -0.4129, 0.9097, -0.03888, -0.4819, 0.8754, -0.9877, 0.02023, -0.1551, -0.9877, 0.01933, -0.155, -0.9857, 0.1348, 0.1008, -0.947, 0.3022, -0.1087, 0.3624, 0.1645, -0.9174, 0.1758, 0.3898, -0.904, 0.4434, 0.2055, -0.8725, 0.4168, 0.125, -0.9004, -0.1655, -0.9666, -0.1956, -0.1644, -0.9746, -0.1524, -0.1388, -0.9792, -0.1478, -0.1872, -0.9823, -0.009721, 0.008077, -0.01281, -0.9999, 0.01738, -0.01793, -0.9997, -0.004878, -0.01574, -0.9999, 0.3624, 0.1645, -0.9174, 0.1195, 0.321, -0.9395, 0.0975, 0.2861, -0.9532, 0.1758, 0.3898, -0.904, 0.9956, -0.01162, 0.09304, 0.999, -0.04465, -0.003869, 0.9941, -0.0007585, 0.108, 0.9951, -0.01144, 0.0985, -0.003635, 0.215, 0.9766, -0.0473, 0.142, 0.9887, 0.0231, 0.149, 0.9886, -0.003494, 0.2914, 0.9566, 0.9988, -0.0127, -0.04738, 0.9981, -9.634e-05, -0.06086, 0.9769, 0.06739, -0.2029, 0.9941, -0.0007585, 0.108, 0.8815, -0.06455, 0.4678, 0.8815, -0.06455, 0.4678, 0.8808, -0.06351, 0.4693, 0.8785, -0.05899, 0.474, -0.1644, -0.9746, -0.1524, -0.1298, -0.9817, -0.139, -0.1342, -0.9789, -0.154, -0.08992, -0.975, -0.2033, 0.2131, -0.9723, -0.09643, 0.2131, -0.9723, -0.09643, 0.2131, -0.9723, -0.09643, 0.2028, -0.9747, -0.09374, 0.1655, -0.9401, 0.2982, 0.1655, -0.9401, 0.2982, 0.1922, -0.9398, 0.2825, 0.1655, -0.9401, 0.2982, -0.6764, -0.7346, -0.05385, -0.5182, -0.4378, 0.7347, -0.7904, -0.5853, 0.1808, -0.8673, -0.4972, -0.02526, 0.8706, 0.08314, 0.4849, 0.8752, 0.07925, 0.4772, 0.9142, -0.01613, 0.4049, 0.8813, 0.1156, 0.4581, -0.05243, -0.8974, -0.4381, -0.05243, -0.8974, -0.4381, -0.03356, -0.9017, -0.4311, -0.05243, -0.8974, -0.4381, -0.08824, -0.3731, 0.9236, -0.1718, -0.3011, 0.938, -0.1283, -0.4446, 0.8865, -0.07009, -0.9568, 0.2822, -0.049, -0.8458, 0.5312, -0.05286, -0.9304, 0.3627, -0.3479, -0.9362, -0.05029, -0.05949, 0.9799, -0.1906, 0.0003833, 0.9848, -0.1736, 0.0003833, 0.9848, -0.1736, 0.0003833, 0.9848, -0.1736, -0.04506, -0.4129, 0.9097, -0.03665, -0.3242, 0.9453, -0.04017, -0.3166, 0.9477, 0.0231, 0.149, 0.9886, -0.0473, 0.142, 0.9887, -0.08225, 0.006639, 0.9966, 0.1139, 0.04779, 0.9923, -0.235, -0.9682, -0.08535, -0.08992, -0.975, -0.2033, -0.1526, -0.9701, -0.1885, -0.1871, -0.9755, -0.1159, -0.9969, -0.01107, 0.07735, -0.9973, 0.02311, 0.06997, -0.9989, 0.00452, 0.04744, -0.9969, -0.01107, 0.07735, 0.2204, -0.9739, -0.05395, 0.3113, -0.9435, -0.114, 0.4429, -0.7042, 0.5549, 0.3826, -0.8864, 0.2605, 0.06906, 0.9976, -0.00861, -0.06053, 0.9956, 0.0714, 0.03597, 0.9976, 0.05906, -0.03431, 0.9994, -0.006534, -0.9624, -0.269, -0.0369, -0.9551, -0.2927, -0.04643, -0.9551, -0.2927, -0.04643, -0.9551, -0.2927, -0.04643, 0.05505, 0.9935, -0.09985, 0.0547, 0.9983, 0.02028, 0.05106, 0.9938, -0.09832, 0.3176, 0.9321, -0.1739, -0.687, 0.03605, 0.7258, -0.5828, 0.08541, 0.8081, -0.5237, 0.09932, 0.8461, 0.6525, -0.01411, 0.7577, 0.4625, -0.02386, 0.8863, 0.4683, -0.1105, 0.8766, 0.8374, -0.03185, 0.5456, 0.7456, 0.06412, 0.6633, 0.5511, 0.07657, 0.8309, 0.6063, 0.05053, 0.7937, 0.8095, 0.02861, 0.5865, 0.05106, 0.9938, -0.09832, 0.0313, 0.962, 0.2712, -0.002325, 0.7257, 0.688, 0.3176, 0.9321, -0.1739, 0.8374, -0.03185, 0.5456, 0.8639, 0.006058, 0.5036, 0.8172, -0.00825, 0.5763, 0.6525, -0.01411, 0.7577, -0.07858, -0.3013, 0.9503, -0.07309, -0.3174, 0.9455, -0.07309, -0.3174, 0.9455, -0.07309, -0.3174, 0.9455, -0.6952, -0.5351, 0.4799, -0.8208, -0.3123, 0.4783, -0.8157, -0.362, 0.4512, -0.69, -0.5841, 0.4275, -0.9806, 0.1631, -0.1091, -0.8262, 0.5225, -0.2108, -0.9692, -0.1278, -0.2106, -0.9928, 0.09313, -0.07552, 0.324, 0.8276, -0.4584, 0.3335, 0.8282, -0.4503, 0.3335, 0.8282, -0.4503, -0.03414, 0.9936, -0.1075, -0.06309, 0.9976, 0.02998, -0.1408, 0.9895, 0.03282, -0.01148, 0.993, -0.1178, 0.9848, 0.1522, -0.08316, 0.9977, 0.0402, 0.05454, 0.935, 0.02849, -0.3534, -0.7804, 0.1074, 0.6159, -0.77, 0.09, 0.6317, -0.77, 0.09, 0.6317, -0.7907, 0.1582, 0.5915, 0.4625, -0.02386, 0.8863, 0.3201, -0.06698, 0.945, 0.4476, -0.1334, 0.8842, 0.4683, -0.1105, 0.8766, 0.05247, -0.8976, -0.4378, 0.05029, -0.8977, -0.4377, 0.05247, -0.8976, -0.4378, 0.05247, -0.8976, -0.4378, 0.9614, -0.2627, -0.08148, 0.6618, -0.06818, -0.7466, 0.8724, -0.1739, -0.4569, 0.9524, 0.273, 0.1359, 0.8811, 0.3984, 0.2548, 0.8736, 0.225, 0.4316, 0.8787, 0.1456, 0.4545, -0.8504, 0.00932, 0.5261, -0.7853, 0.01713, 0.6188, -0.687, 0.03605, 0.7258, -0.8341, 0.01964, 0.5513, 0.01594, -0.1358, -0.9906, 0.05333, -0.7802, -0.6233, 0.01973, -0.1063, -0.9941, 0.8115, 0.004086, 0.5843, 0.8144, 0.001715, 0.5803, 0.829, 0.05328, 0.5567, 0.8356, 0.007076, 0.5493, -0.4383, 0.849, -0.295, -0.2458, 0.7811, -0.5739, -0.8551, 0.4208, -0.3028, -0.8262, 0.5225, -0.2108, -0.3409, -0.1218, 0.9322, -0.6505, -0.1014, 0.7527, -0.3774, -0.21, 0.9019, -0.312, -0.1946, 0.9299, -0.9857, 0.03574, 0.1649, -0.9956, 0.08137, 0.04602, -0.9989, 0.00452, 0.04744, -0.9973, 0.02311, 0.06997, -0.7276, 0.6846, 0.04468, -0.4419, 0.8967, -0.02497, -0.4383, 0.849, -0.295, -0.8262, 0.5225, -0.2108, -0.08992, -0.975, -0.2033, -0.235, -0.9682, -0.08535, -0.1644, -0.9746, -0.1524, -0.3926, -0.8425, -0.3689, 0.1597, -0.9869, 0.02176, -0.1659, -0.9398, 0.2988, -0.2094, -0.9284, 0.307, -0.4083, -0.165, 0.8978, -0.4474, -0.1831, 0.8754, -0.3774, -0.21, 0.9019, -0.6505, -0.1014, 0.7527, -0.3253, -0.8669, 0.3776, 0.2132, -0.9565, 0.1989, 0.3826, -0.8864, 0.2605, 0.2626, -0.9093, 0.3229, -0.9191, -0.1895, 0.3454, -0.9196, -0.2232, 0.3232, -0.9196, -0.2232, 0.3232, -0.9196, -0.2232, 0.3232, 0.07009, -0.9568, 0.2822, 0.05423, -0.9648, 0.2572, 0.08315, -0.9593, 0.2697, 0.07009, -0.9568, 0.2822])] * 3)])
me_cube = bpy.data.meshes.new('Cube')
me_cube.from_pydata([(-32.0, -86.0, -1.0), (-32.0, 81.0, -1.0), (32.0, -86.0, -1.0), (32.0, 81.0, -1.0), (21.0, -13.18, 47.08), (32.0, -86.0, 13.5), (32.0, -81.93, 13.6), (32.0, -83.92, 23.25), (32.0, -41.34, 29.12), (-21.0, -13.18, 47.08), (-32.0, -86.0, 13.5), (-32.0, -81.93, 13.6), (-32.0, -83.92, 23.25), (-32.0, -41.34, 29.12), (32.0, 81.0, 29.43), (-32.0, 61.97, 29.78), (32.0, 61.97, 29.78), (-21.0, 33.91, 47.08), (21.0, 33.91, 47.08), (-32.0, 77.98, 14.22), (-32.0, 78.2, 29.61), (-32.0, 81.0, 14.19)], [(21, 1), (15, 20), (19, 21), (19, 20)], [(5, 10, 0, 2), (4, 18, 17, 9), (1, 3, 2, 0), (7, 8, 13, 12), (5, 6, 11, 10), (8, 4, 9, 13), (6, 7, 12, 11), (16, 15, 17, 18), (14, 16, 8, 7, 6, 5, 2, 3), (18, 4, 8, 16), (17, 15, 13, 9)])
_uv = me_cube.uv_layers.new(name='UVMap')
_uv.uv.foreach_set('vector', [0.4504, 0.75, 0.4504, 0.75, 0.125, 0.75, 0.375, 0.75, 0.625, 0.641, 0.0, 0.0, 0.0, 0.0, 0.625, 0.641, 0.125, 0.5, 0.375, 0.5, 0.375, 0.75, 0.125, 0.75, 0.5011, 0.7469, 0.5316, 0.6831, 0.5316, 0.6831, 0.5011, 0.7469, 0.4504, 0.75, 0.4509, 0.7439, 0.4509, 0.7439, 0.4504, 0.75, 0.5316, 0.6831, 0.625, 0.641, 0.625, 0.641, 0.5316, 0.6831, 0.4509, 0.7439, 0.5011, 0.7469, 0.5011, 0.7469, 0.4509, 0.7439, 0.0, 0.0, 0.0, 0.0, 0.0, 0.0, 0.0, 0.0, 0.0, 0.0, 0.0, 0.0, 0.5316, 0.6831, 0.5011, 0.7469, 0.4509, 0.7439, 0.4504, 0.75, 0.375, 0.75, 0.375, 0.5, 0.0, 0.0, 0.625, 0.641, 0.5316, 0.6831, 0.0, 0.0, 0.0, 0.0, 0.0, 0.0, 0.5316, 0.6831, 0.625, 0.641])
me_cube.use_remesh_fix_poles = True
me_cube.use_remesh_preserve_attributes = False
me_cube.use_mirror_vertex_groups = False
me_cube.update()

# ---- objects
ob_ext_phys = bpy.data.objects.new('ext_phys', me_ext_phys)
ob_cube = bpy.data.objects.new('Cube', me_cube)

# ---- transforms, parenting, visibility, modifiers, constraints
ob_ext_phys.location = (0.0, 0.0, 0.0)
ob_ext_phys.lineart.crease_threshold = 0.0
_vg = ob_ext_phys.vertex_groups.new(name='root')
_vg = ob_ext_phys.vertex_groups.new(name='steering_wheel')
_vg = ob_ext_phys.vertex_groups.new(name='tacho')
_vg = ob_ext_phys.vertex_groups.new(name='speedo')
ob_cube.location = (0.0, 0.0, 0.0)
ob_cube.lineart.crease_threshold = 0.0

# ---- collection membership
col_ext_phys.objects.link(ob_ext_phys)
col_phys.objects.link(ob_cube)

# ---- scene / render settings (as saved in the file)
scene.frame_start = 0; scene.frame_end = 5; scene.frame_set(3)
scene.render.engine = 'BLENDER_EEVEE_NEXT'
scene.cycles.use_denoising = False
scene.cycles.samples = 128
scene.cycles.sampling_pattern = 'TABULATED_SOBOL'
scene.cycles.use_adaptive_sampling = False
scene.cycles.use_light_tree = False
scene.view_settings.view_transform = 'Filmic'
bpy.context.view_layer.update()

# ---- added for rendering (the .blend has no active camera and no usable light): camera, sun
cam_auto = bpy.data.cameras.new('AutoCamera')
cam_auto.lens = 50.0
cam_auto.sensor_width = 36.0
cam_auto.clip_end = 3015.62
ob_auto_camera = bpy.data.objects.new('AutoCamera', cam_auto)
scene.collection.objects.link(ob_auto_camera)
ob_auto_camera.location = (171.774, -208.527, 160.505)
ob_auto_camera.rotation_euler = (1.09748, -7.21219e-08, 0.694738)
scene.camera = ob_auto_camera
light_auto_sun = bpy.data.lights.new('AutoSun', 'SUN')
light_auto_sun.energy = 3.0
light_auto_sun.angle = 0.0523599
ob_auto_sun = bpy.data.objects.new('AutoSun', light_auto_sun)
scene.collection.objects.link(ob_auto_sun)
ob_auto_sun.rotation_euler = (0.872665, 0.174533, 0.523599)
bpy.context.view_layer.update()
